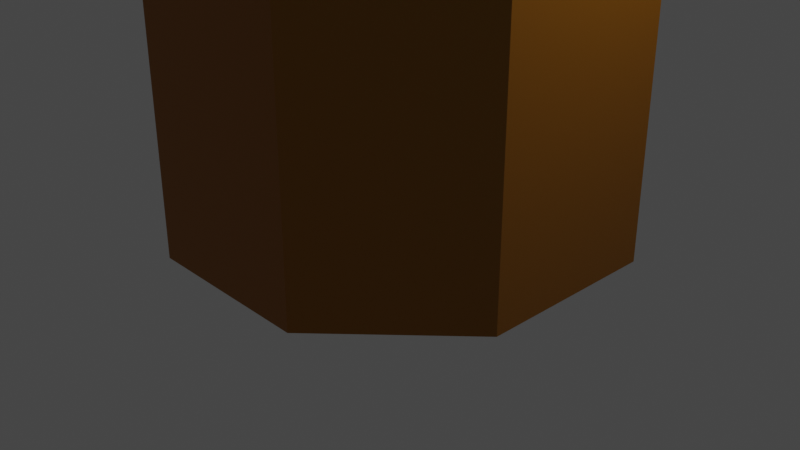 # Source: tree_big_with_platforms.blend  (saved by Blender 3.6.13; exported with 4.5.12 LTS)
import bpy
from mathutils import Matrix  # noqa: F401  (used for matrix-valued properties, if any)

bpy.ops.wm.read_factory_settings(use_empty=True)
scene = bpy.context.scene
scene.name = 'Scene'

# ---- collections
col_collection = bpy.data.collections.new('Collection'); scene.collection.children.link(col_collection)

# ---- materials (node trees are filled in below, after node groups)
mat_material = bpy.data.materials.new('Material')
mat_material.alpha_threshold = 0.0
mat_material.use_transparent_shadow = False
mat_material.diffuse_color = (0.3467, 0.1195, 0.0, 1.0)
mat_material.roughness = 0.5
mat_material.line_color = (0.0, 0.0, 0.0, 1.0)
mat_material_005 = bpy.data.materials.new('Material.005')
mat_material_005.use_transparent_shadow = False
mat_material_005.diffuse_color = (0.7991, 0.2664, 0.0, 1.0)
mat_material_007 = bpy.data.materials.new('Material.007')
mat_material_007.use_transparent_shadow = False
mat_material_007.diffuse_color = (0.7991, 0.2664, 0.0, 1.0)
mat_material_002 = bpy.data.materials.new('Material.002')
mat_material_002.use_transparent_shadow = False
mat_material_002.diffuse_color = (0.7991, 0.2664, 0.0, 1.0)
mat_material_009 = bpy.data.materials.new('Material.009')
mat_material_009.use_transparent_shadow = False
mat_material_009.diffuse_color = (0.7991, 0.2664, 0.0, 1.0)
mat_material_004 = bpy.data.materials.new('Material.004')
mat_material_004.use_transparent_shadow = False
mat_material_004.diffuse_color = (0.7991, 0.2664, 0.0, 1.0)
mat_material_006 = bpy.data.materials.new('Material.006')
mat_material_006.use_transparent_shadow = False
mat_material_006.diffuse_color = (0.7991, 0.2664, 0.0, 1.0)
mat_material_003 = bpy.data.materials.new('Material.003')
mat_material_003.use_transparent_shadow = False
mat_material_003.diffuse_color = (0.7991, 0.2664, 0.0, 1.0)
mat_material_008 = bpy.data.materials.new('Material.008')
mat_material_008.use_transparent_shadow = False
mat_material_008.diffuse_color = (0.7991, 0.2664, 0.0, 1.0)
mat_material_001 = bpy.data.materials.new('Material.001')
mat_material_001.use_transparent_shadow = False
mat_material_001.diffuse_color = (0.01521, 0.6939, 0.01298, 1.0)
mat_material_010 = bpy.data.materials.new('Material.010')
mat_material_010.use_transparent_shadow = False

# ---- material node trees
mat_material.use_nodes = True; mat_material.node_tree.nodes.clear()
_N = mat_material.node_tree.nodes; _L = mat_material.node_tree.links
n0 = _N.new('ShaderNodeOutputMaterial'); n0.name = 'Material Output'; n0.location = (300, 300)
n1 = _N.new('ShaderNodeBsdfPrincipled'); n1.name = 'Principled BSDF'; n1.location = (10, 300)
n1.distribution = 'GGX'
n1.subsurface_method = 'RANDOM_WALK_SKIN'
n1.inputs[0].default_value = (0.3467, 0.1195, 0.0, 1.0)
n1.inputs[3].default_value = 1.45
n1.inputs[27].default_value = (0.0, 0.0, 0.0, 1.0)
n1.inputs[28].default_value = 1.0
_L.new(n1.outputs[0], n0.inputs[0])
n0.is_active_output = True
mat_material_005.use_nodes = True; mat_material_005.node_tree.nodes.clear()
_N = mat_material_005.node_tree.nodes; _L = mat_material_005.node_tree.links
n0 = _N.new('ShaderNodeBsdfPrincipled'); n0.name = 'Principled BSDF'; n0.location = (10, 300)
n0.distribution = 'GGX'
n0.subsurface_method = 'RANDOM_WALK_SKIN'
n0.inputs[0].default_value = (0.3467, 0.1195, 0.0, 1.0)
n0.inputs[3].default_value = 1.45
n0.inputs[27].default_value = (0.0, 0.0, 0.0, 1.0)
n0.inputs[28].default_value = 1.0
n1 = _N.new('ShaderNodeOutputMaterial'); n1.name = 'Material Output'; n1.location = (300, 300)
_L.new(n0.outputs[0], n1.inputs[0])
n1.is_active_output = True
mat_material_007.use_nodes = True; mat_material_007.node_tree.nodes.clear()
_N = mat_material_007.node_tree.nodes; _L = mat_material_007.node_tree.links
n0 = _N.new('ShaderNodeBsdfPrincipled'); n0.name = 'Principled BSDF'; n0.location = (10, 300)
n0.distribution = 'GGX'
n0.subsurface_method = 'RANDOM_WALK_SKIN'
n0.inputs[0].default_value = (0.3467, 0.1195, 0.0, 1.0)
n0.inputs[3].default_value = 1.45
n0.inputs[27].default_value = (0.0, 0.0, 0.0, 1.0)
n0.inputs[28].default_value = 1.0
n1 = _N.new('ShaderNodeOutputMaterial'); n1.name = 'Material Output'; n1.location = (300, 300)
_L.new(n0.outputs[0], n1.inputs[0])
n1.is_active_output = True
mat_material_002.use_nodes = True; mat_material_002.node_tree.nodes.clear()
_N = mat_material_002.node_tree.nodes; _L = mat_material_002.node_tree.links
n0 = _N.new('ShaderNodeBsdfPrincipled'); n0.name = 'Principled BSDF'; n0.location = (10, 300)
n0.distribution = 'GGX'
n0.subsurface_method = 'RANDOM_WALK_SKIN'
n0.inputs[0].default_value = (0.3467, 0.1195, 0.0, 1.0)
n0.inputs[3].default_value = 1.45
n0.inputs[27].default_value = (0.0, 0.0, 0.0, 1.0)
n0.inputs[28].default_value = 1.0
n1 = _N.new('ShaderNodeOutputMaterial'); n1.name = 'Material Output'; n1.location = (300, 300)
_L.new(n0.outputs[0], n1.inputs[0])
n1.is_active_output = True
mat_material_009.use_nodes = True; mat_material_009.node_tree.nodes.clear()
_N = mat_material_009.node_tree.nodes; _L = mat_material_009.node_tree.links
n0 = _N.new('ShaderNodeBsdfPrincipled'); n0.name = 'Principled BSDF'; n0.location = (10, 300)
n0.distribution = 'GGX'
n0.subsurface_method = 'RANDOM_WALK_SKIN'
n0.inputs[0].default_value = (0.3467, 0.1195, 0.0, 1.0)
n0.inputs[3].default_value = 1.45
n0.inputs[27].default_value = (0.0, 0.0, 0.0, 1.0)
n0.inputs[28].default_value = 1.0
n1 = _N.new('ShaderNodeOutputMaterial'); n1.name = 'Material Output'; n1.location = (300, 300)
_L.new(n0.outputs[0], n1.inputs[0])
n1.is_active_output = True
mat_material_004.use_nodes = True; mat_material_004.node_tree.nodes.clear()
_N = mat_material_004.node_tree.nodes; _L = mat_material_004.node_tree.links
n0 = _N.new('ShaderNodeBsdfPrincipled'); n0.name = 'Principled BSDF'; n0.location = (10, 300)
n0.distribution = 'GGX'
n0.subsurface_method = 'RANDOM_WALK_SKIN'
n0.inputs[0].default_value = (0.3467, 0.1195, 0.0, 1.0)
n0.inputs[3].default_value = 1.45
n0.inputs[27].default_value = (0.0, 0.0, 0.0, 1.0)
n0.inputs[28].default_value = 1.0
n1 = _N.new('ShaderNodeOutputMaterial'); n1.name = 'Material Output'; n1.location = (300, 300)
_L.new(n0.outputs[0], n1.inputs[0])
n1.is_active_output = True
mat_material_006.use_nodes = True; mat_material_006.node_tree.nodes.clear()
_N = mat_material_006.node_tree.nodes; _L = mat_material_006.node_tree.links
n0 = _N.new('ShaderNodeBsdfPrincipled'); n0.name = 'Principled BSDF'; n0.location = (10, 300)
n0.distribution = 'GGX'
n0.subsurface_method = 'RANDOM_WALK_SKIN'
n0.inputs[0].default_value = (0.3467, 0.1195, 0.0, 1.0)
n0.inputs[3].default_value = 1.45
n0.inputs[27].default_value = (0.0, 0.0, 0.0, 1.0)
n0.inputs[28].default_value = 1.0
n1 = _N.new('ShaderNodeOutputMaterial'); n1.name = 'Material Output'; n1.location = (300, 300)
_L.new(n0.outputs[0], n1.inputs[0])
n1.is_active_output = True
mat_material_003.use_nodes = True; mat_material_003.node_tree.nodes.clear()
_N = mat_material_003.node_tree.nodes; _L = mat_material_003.node_tree.links
n0 = _N.new('ShaderNodeBsdfPrincipled'); n0.name = 'Principled BSDF'; n0.location = (10, 300)
n0.distribution = 'GGX'
n0.subsurface_method = 'RANDOM_WALK_SKIN'
n0.inputs[0].default_value = (0.3467, 0.1195, 0.0, 1.0)
n0.inputs[3].default_value = 1.45
n0.inputs[27].default_value = (0.0, 0.0, 0.0, 1.0)
n0.inputs[28].default_value = 1.0
n1 = _N.new('ShaderNodeOutputMaterial'); n1.name = 'Material Output'; n1.location = (300, 300)
_L.new(n0.outputs[0], n1.inputs[0])
n1.is_active_output = True
mat_material_008.use_nodes = True; mat_material_008.node_tree.nodes.clear()
_N = mat_material_008.node_tree.nodes; _L = mat_material_008.node_tree.links
n0 = _N.new('ShaderNodeOutputMaterial'); n0.name = 'Material Output'; n0.location = (300, 300)
n1 = _N.new('ShaderNodeBsdfPrincipled'); n1.name = 'Principled BSDF'; n1.location = (10, 300)
n1.distribution = 'GGX'
n1.subsurface_method = 'RANDOM_WALK_SKIN'
n1.inputs[0].default_value = (0.3467, 0.1195, 0.0, 1.0)
n1.inputs[3].default_value = 1.45
n1.inputs[27].default_value = (0.0, 0.0, 0.0, 1.0)
n1.inputs[28].default_value = 1.0
_L.new(n1.outputs[0], n0.inputs[0])
n0.is_active_output = True
mat_material_001.use_nodes = True; mat_material_001.node_tree.nodes.clear()
_N = mat_material_001.node_tree.nodes; _L = mat_material_001.node_tree.links
n0 = _N.new('ShaderNodeBsdfPrincipled'); n0.name = 'Principled BSDF'; n0.location = (10, 300)
n0.distribution = 'GGX'
n0.subsurface_method = 'RANDOM_WALK_SKIN'
n0.inputs[0].default_value = (0.01521, 0.6939, 0.01298, 1.0)
n0.inputs[3].default_value = 1.45
n0.inputs[27].default_value = (0.0, 0.0, 0.0, 1.0)
n0.inputs[28].default_value = 1.0
n1 = _N.new('ShaderNodeOutputMaterial'); n1.name = 'Material Output'; n1.location = (300, 300)
_L.new(n0.outputs[0], n1.inputs[0])
n1.is_active_output = True
mat_material_010.use_nodes = True; mat_material_010.node_tree.nodes.clear()
_N = mat_material_010.node_tree.nodes; _L = mat_material_010.node_tree.links
n0 = _N.new('ShaderNodeBsdfPrincipled'); n0.name = 'Principled BSDF'; n0.location = (10, 300)
n0.distribution = 'GGX'
n0.subsurface_method = 'RANDOM_WALK_SKIN'
n0.inputs[0].default_value = (0.01521, 0.6939, 0.01298, 1.0)
n0.inputs[3].default_value = 1.45
n0.inputs[27].default_value = (0.0, 0.0, 0.0, 1.0)
n0.inputs[28].default_value = 1.0
n1 = _N.new('ShaderNodeOutputMaterial'); n1.name = 'Material Output'; n1.location = (300, 300)
_L.new(n0.outputs[0], n1.inputs[0])
n1.is_active_output = True

# ---- world
world_world = bpy.data.worlds.new('World'); scene.world = world_world
world_world.use_nodes = True; world_world.node_tree.nodes.clear()
_N = world_world.node_tree.nodes; _L = world_world.node_tree.links
n0 = _N.new('ShaderNodeOutputWorld'); n0.name = 'World Output'; n0.location = (300, 300)
n1 = _N.new('ShaderNodeBackground'); n1.name = 'Background'; n1.location = (10, 300)
n1.inputs[0].default_value = (0.05088, 0.05088, 0.05088, 1.0)
_L.new(n1.outputs[0], n0.inputs[0])
n0.is_active_output = True
world_world.color = (0.05088, 0.05088, 0.05088)
world_world.use_sun_shadow = False
world_world.sun_shadow_jitter_overblur = 0.0

# ---- cameras
cam_camera = bpy.data.cameras.new('Camera')
cam_camera.clip_end = 100.0
cam_camera.ortho_scale = 7.314

# ---- lights
light_light = bpy.data.lights.new('Light', 'POINT')
light_light.transmission_factor = 0.0
light_light.energy = 1000.0
light_light.shadow_soft_size = 0.1
light_light.shadow_maximum_resolution = 0.006
light_light.use_absolute_resolution = True

# ---- meshes
me_cube = bpy.data.meshes.new('Cube')
me_cube.from_pydata([(1.79, 3.977, -1.0), (-1.765, 3.995, -1.0), (-1.668, -3.988, -1.0), (1.717, -4.018, -1.0), (1.717, -4.018, 94.95), (-1.668, -3.988, 94.95), (-1.765, 3.995, 94.95), (1.79, 3.977, 94.95), (-3.995, 1.634, -1.0), (-4.042, -1.741, -1.0), (4.034, -1.724, -1.0), (4.015, 1.848, -1.0), (4.015, 1.848, 94.95), (4.034, -1.724, 94.95), (-4.042, -1.741, 94.95), (-3.995, 1.634, 94.95), (0.5, 0.4083, 94.95), (0.5, -0.09172, 94.95), (0.5, -0.5917, 94.95), (0.0, 0.4083, 94.95), (0.0, -0.09172, 94.95), (0.0, -0.5917, 94.95), (-0.5, 0.4083, 94.95), (-0.5, -0.09172, 94.95), (-0.5, -0.5917, 94.95), (-0.5, 0.4083, -1.0), (-0.5, -0.09172, -1.0), (-0.5, -0.5917, -1.0), (0.0, 0.4083, -1.0), (0.0, -0.09172, -1.0), (0.0, -0.5917, -1.0), (0.5, 0.4083, -1.0), (0.5, -0.09172, -1.0), (0.5, -0.5917, -1.0), (-1.668, -3.988, 16.92), (-3.995, 1.634, 16.92), (4.034, -1.724, 16.92), (1.717, -4.018, 16.92), (-1.765, 3.995, 16.92), (-4.042, -1.741, 16.92), (1.79, 3.977, 16.92), (4.015, 1.848, 16.92), (-3.995, 1.634, 14.1), (4.034, -1.724, 14.1), (1.79, 3.977, 14.1), (4.015, 1.848, 14.1), (-1.668, -3.988, 14.1), (1.717, -4.018, 14.1), (-1.765, 3.995, 14.1), (-4.042, -1.741, 14.1)], [], [(42, 48, 1, 8), (33, 10, 3), (43, 47, 3, 10), (46, 49, 9, 2), (38, 6, 7, 40), (2, 9, 27), (46, 2, 3, 47), (3, 2, 27, 33), (28, 31, 32, 29), (29, 32, 33, 30), (25, 28, 29, 26), (26, 29, 30, 27), (8, 1, 25), (42, 8, 9, 49), (19, 22, 23, 20), (20, 23, 24, 21), (16, 19, 20, 17), (17, 20, 21, 18), (9, 8, 25, 27), (36, 41, 12, 13), (31, 25, 1, 0), (12, 7, 16), (13, 12, 16, 17, 18), (4, 13, 18), (4, 18, 21, 24, 5), (23, 22, 15, 14, 24), (24, 14, 5), (15, 22, 6), (16, 7, 6, 22, 19), (31, 11, 10, 33), (31, 0, 11), (45, 11, 0, 44), (12, 41, 40, 7), (15, 35, 39, 14), (5, 34, 37, 4), (48, 38, 40, 44), (5, 14, 39, 34), (13, 4, 37, 36), (15, 6, 38, 35), (1, 48, 44, 0), (10, 11, 45, 43), (41, 45, 44, 40), (35, 42, 49, 39), (34, 46, 47, 37), (34, 39, 49, 46), (36, 37, 47, 43), (35, 38, 48, 42)])
_uv = me_cube.uv_layers.new(name='UVMap')
_uv.uv.foreach_set('vector', [0.2037, 0.5113, 0.2564, 0.4705, 0.1875, 0.5, 0.125, 0.574, 0.3125, 0.699, 0.375, 0.699, 0.3125, 0.75, 0.316, 0.5889, 0.3617, 0.7598, 0.3125, 0.75, 0.375, 0.699, 0.2564, 0.7795, 0.2037, 0.597, 0.125, 0.699, 0.1875, 0.75, 0.2692, 0.465, 0.625, 0.3125, 0.625, 0.4375, 0.3709, 0.4883, 0.1875, 0.75, 0.125, 0.699, 0.1875, 0.699, 0.2564, 0.7795, 0.1875, 0.75, 0.3125, 0.75, 0.3617, 0.7598, 0.3125, 0.75, 0.1875, 0.75, 0.1875, 0.699, 0.3125, 0.699, 0.25, 0.574, 0.3125, 0.574, 0.3125, 0.6365, 0.25, 0.6365, 0.25, 0.6365, 0.3125, 0.6365, 0.3125, 0.699, 0.25, 0.699, 0.1875, 0.574, 0.25, 0.574, 0.25, 0.6365, 0.1875, 0.6365, 0.1875, 0.6365, 0.25, 0.6365, 0.25, 0.699, 0.1875, 0.699, 0.125, 0.574, 0.1875, 0.5, 0.1875, 0.574, 0.2037, 0.5113, 0.125, 0.574, 0.125, 0.699, 0.2037, 0.597, 0.75, 0.574, 0.8125, 0.574, 0.8125, 0.6365, 0.75, 0.6365, 0.75, 0.6365, 0.8125, 0.6365, 0.8125, 0.699, 0.75, 0.699, 0.6875, 0.574, 0.75, 0.574, 0.75, 0.6365, 0.6875, 0.6365, 0.6875, 0.6365, 0.75, 0.6365, 0.75, 0.699, 0.6875, 0.699, 0.125, 0.699, 0.125, 0.574, 0.1875, 0.574, 0.1875, 0.699, 0.305, 0.5684, 0.4217, 0.574, 0.625, 0.574, 0.0, 0.0, 0.3125, 0.574, 0.1875, 0.574, 0.1875, 0.5, 0.3125, 0.5, 0.625, 0.574, 0.625, 0.4375, 0.0, 0.0, 0.0, 0.0, 0.625, 0.574, 0.6875, 0.574, 0.6875, 0.6365, 0.6875, 0.699, 0.625, 0.8125, 0.0, 0.0, 0.6875, 0.699, 0.625, 0.8125, 0.6875, 0.699, 0.75, 0.699, 0.8125, 0.699, 0.625, 0.9375, 0.8125, 0.6365, 0.8125, 0.574, 0.625, 0.176, 0.625, 0.05104, 0.8125, 0.699, 0.8125, 0.699, 0.625, 0.05104, 0.625, 0.9375, 0.625, 0.176, 0.8125, 0.574, 0.625, 0.3125, 0.6875, 0.574, 0.625, 0.4375, 0.625, 0.3125, 0.8125, 0.574, 0.75, 0.574, 0.3125, 0.574, 0.375, 0.574, 0.375, 0.699, 0.3125, 0.699, 0.3125, 0.574, 0.3125, 0.5, 0.375, 0.574, 0.4143, 0.574, 0.375, 0.574, 0.3125, 0.5, 0.3617, 0.4902, 0.625, 0.574, 0.4217, 0.574, 0.3709, 0.4883, 0.625, 0.4375, 0.625, 0.176, 0.2184, 0.4996, 0.2184, 0.5779, 0.625, 0.05104, 0.625, 0.9375, 0.2692, 0.785, 0.3709, 0.7617, 0.625, 0.8125, 0.2564, 0.4705, 0.2692, 0.465, 0.3709, 0.4883, 0.3617, 0.4902, 0.625, 0.9375, 0.625, 0.05104, 0.2184, 0.5779, 0.2692, 0.785, 0.0, 0.0, 0.625, 0.8125, 0.3709, 0.7617, 0.305, 0.5684, 0.625, 0.176, 0.625, 0.3125, 0.2692, 0.465, 0.2184, 0.4996, 0.1875, 0.5, 0.2564, 0.4705, 0.3617, 0.4902, 0.3125, 0.5, 0.375, 0.699, 0.375, 0.574, 0.4143, 0.574, 0.316, 0.5889, 0.4217, 0.574, 0.4143, 0.574, 0.3617, 0.4902, 0.3709, 0.4883, 0.2184, 0.4996, 0.2037, 0.5113, 0.2037, 0.597, 0.2184, 0.5779, 0.2692, 0.785, 0.2564, 0.7795, 0.3617, 0.7598, 0.3709, 0.7617, 0.2692, 0.785, 0.2184, 0.5779, 0.2037, 0.597, 0.2564, 0.7795, 0.305, 0.5684, 0.3709, 0.7617, 0.3617, 0.7598, 0.316, 0.5889, 0.2184, 0.4996, 0.2692, 0.465, 0.2564, 0.4705, 0.2037, 0.5113])
me_cube.materials.append(mat_material)
me_cube.use_mirror_vertex_groups = False
me_cube.update()
me_cube_009 = bpy.data.meshes.new('Cube.009')
me_cube_009.from_pydata([(-0.9349, -1.0, -0.26), (8.99, -1.0, 12.08), (-0.9349, 1.0, -0.26), (8.99, 1.0, 12.08), (-0.9324, -1.0, -2.26), (10.99, -1.0, 12.08), (-0.9324, 1.0, -2.26), (10.99, 1.0, 12.08)], [], [(0, 1, 3, 2), (2, 3, 7, 6), (6, 7, 5, 4), (4, 5, 1, 0), (2, 6, 4, 0), (7, 3, 1, 5)])
_uv = me_cube_009.uv_layers.new(name='UVMap')
_uv.uv.foreach_set('vector', [0.375, 0.0, 0.625, 0.0, 0.625, 0.25, 0.375, 0.25, 0.375, 0.25, 0.625, 0.25, 0.625, 0.5, 0.375, 0.5, 0.375, 0.5, 0.625, 0.5, 0.625, 0.75, 0.375, 0.75, 0.375, 0.75, 0.625, 0.75, 0.625, 1.0, 0.375, 1.0, 0.125, 0.5, 0.375, 0.5, 0.375, 0.75, 0.125, 0.75, 0.625, 0.5, 0.875, 0.5, 0.875, 0.75, 0.625, 0.75])
me_cube_009.materials.append(mat_material_005)
me_cube_009.update()
me_cube_010 = bpy.data.meshes.new('Cube.010')
me_cube_010.from_pydata([(-0.9349, -1.0, -0.26), (8.99, -1.0, 12.08), (-0.9349, 1.0, -0.26), (8.99, 1.0, 12.08), (-0.9324, -1.0, -2.26), (10.99, -1.0, 12.08), (-0.9324, 1.0, -2.26), (10.99, 1.0, 12.08)], [], [(0, 1, 3, 2), (2, 3, 7, 6), (6, 7, 5, 4), (4, 5, 1, 0), (2, 6, 4, 0), (7, 3, 1, 5)])
_uv = me_cube_010.uv_layers.new(name='UVMap')
_uv.uv.foreach_set('vector', [0.375, 0.0, 0.625, 0.0, 0.625, 0.25, 0.375, 0.25, 0.375, 0.25, 0.625, 0.25, 0.625, 0.5, 0.375, 0.5, 0.375, 0.5, 0.625, 0.5, 0.625, 0.75, 0.375, 0.75, 0.375, 0.75, 0.625, 0.75, 0.625, 1.0, 0.375, 1.0, 0.125, 0.5, 0.375, 0.5, 0.375, 0.75, 0.125, 0.75, 0.625, 0.5, 0.875, 0.5, 0.875, 0.75, 0.625, 0.75])
me_cube_010.materials.append(mat_material_007)
me_cube_010.update()
me_cube_011 = bpy.data.meshes.new('Cube.011')
me_cube_011.from_pydata([(-0.9349, -1.0, -0.26), (8.99, -1.0, 12.08), (-0.9349, 1.0, -0.26), (8.99, 1.0, 12.08), (-0.9324, -1.0, -2.26), (10.99, -1.0, 12.08), (-0.9324, 1.0, -2.26), (10.99, 1.0, 12.08)], [], [(0, 1, 3, 2), (2, 3, 7, 6), (6, 7, 5, 4), (4, 5, 1, 0), (2, 6, 4, 0), (7, 3, 1, 5)])
_uv = me_cube_011.uv_layers.new(name='UVMap')
_uv.uv.foreach_set('vector', [0.375, 0.0, 0.625, 0.0, 0.625, 0.25, 0.375, 0.25, 0.375, 0.25, 0.625, 0.25, 0.625, 0.5, 0.375, 0.5, 0.375, 0.5, 0.625, 0.5, 0.625, 0.75, 0.375, 0.75, 0.375, 0.75, 0.625, 0.75, 0.625, 1.0, 0.375, 1.0, 0.125, 0.5, 0.375, 0.5, 0.375, 0.75, 0.125, 0.75, 0.625, 0.5, 0.875, 0.5, 0.875, 0.75, 0.625, 0.75])
me_cube_011.materials.append(mat_material_002)
me_cube_011.update()
me_cube_012 = bpy.data.meshes.new('Cube.012')
me_cube_012.from_pydata([(-0.9349, -1.0, -0.26), (8.99, -1.0, 12.08), (-0.9349, 1.0, -0.26), (8.99, 1.0, 12.08), (-0.9324, -1.0, -2.26), (10.99, -1.0, 12.08), (-0.9324, 1.0, -2.26), (10.99, 1.0, 12.08)], [], [(0, 1, 3, 2), (2, 3, 7, 6), (6, 7, 5, 4), (4, 5, 1, 0), (2, 6, 4, 0), (7, 3, 1, 5)])
_uv = me_cube_012.uv_layers.new(name='UVMap')
_uv.uv.foreach_set('vector', [0.375, 0.0, 0.625, 0.0, 0.625, 0.25, 0.375, 0.25, 0.375, 0.25, 0.625, 0.25, 0.625, 0.5, 0.375, 0.5, 0.375, 0.5, 0.625, 0.5, 0.625, 0.75, 0.375, 0.75, 0.375, 0.75, 0.625, 0.75, 0.625, 1.0, 0.375, 1.0, 0.125, 0.5, 0.375, 0.5, 0.375, 0.75, 0.125, 0.75, 0.625, 0.5, 0.875, 0.5, 0.875, 0.75, 0.625, 0.75])
me_cube_012.materials.append(mat_material_009)
me_cube_012.update()
me_cube_013 = bpy.data.meshes.new('Cube.013')
me_cube_013.from_pydata([(-0.9349, -1.0, -0.26), (8.99, -1.0, 12.08), (-0.9349, 1.0, -0.26), (8.99, 1.0, 12.08), (-0.9324, -1.0, -2.26), (10.99, -1.0, 12.08), (-0.9324, 1.0, -2.26), (10.99, 1.0, 12.08)], [], [(0, 1, 3, 2), (2, 3, 7, 6), (6, 7, 5, 4), (4, 5, 1, 0), (2, 6, 4, 0), (7, 3, 1, 5)])
_uv = me_cube_013.uv_layers.new(name='UVMap')
_uv.uv.foreach_set('vector', [0.375, 0.0, 0.625, 0.0, 0.625, 0.25, 0.375, 0.25, 0.375, 0.25, 0.625, 0.25, 0.625, 0.5, 0.375, 0.5, 0.375, 0.5, 0.625, 0.5, 0.625, 0.75, 0.375, 0.75, 0.375, 0.75, 0.625, 0.75, 0.625, 1.0, 0.375, 1.0, 0.125, 0.5, 0.375, 0.5, 0.375, 0.75, 0.125, 0.75, 0.625, 0.5, 0.875, 0.5, 0.875, 0.75, 0.625, 0.75])
me_cube_013.materials.append(mat_material_004)
me_cube_013.update()
me_cube_014 = bpy.data.meshes.new('Cube.014')
me_cube_014.from_pydata([(-0.9349, -1.0, -0.26), (8.99, -1.0, 12.08), (-0.9349, 1.0, -0.26), (8.99, 1.0, 12.08), (-0.9324, -1.0, -2.26), (10.99, -1.0, 12.08), (-0.9324, 1.0, -2.26), (10.99, 1.0, 12.08)], [], [(0, 1, 3, 2), (2, 3, 7, 6), (6, 7, 5, 4), (4, 5, 1, 0), (2, 6, 4, 0), (7, 3, 1, 5)])
_uv = me_cube_014.uv_layers.new(name='UVMap')
_uv.uv.foreach_set('vector', [0.375, 0.0, 0.625, 0.0, 0.625, 0.25, 0.375, 0.25, 0.375, 0.25, 0.625, 0.25, 0.625, 0.5, 0.375, 0.5, 0.375, 0.5, 0.625, 0.5, 0.625, 0.75, 0.375, 0.75, 0.375, 0.75, 0.625, 0.75, 0.625, 1.0, 0.375, 1.0, 0.125, 0.5, 0.375, 0.5, 0.375, 0.75, 0.125, 0.75, 0.625, 0.5, 0.875, 0.5, 0.875, 0.75, 0.625, 0.75])
me_cube_014.materials.append(mat_material_006)
me_cube_014.update()
me_cube_015 = bpy.data.meshes.new('Cube.015')
me_cube_015.from_pydata([(-0.9349, -1.0, -0.26), (8.99, -1.0, 12.08), (-0.9349, 1.0, -0.26), (8.99, 1.0, 12.08), (-0.9324, -1.0, -2.26), (10.99, -1.0, 12.08), (-0.9324, 1.0, -2.26), (10.99, 1.0, 12.08)], [], [(0, 1, 3, 2), (2, 3, 7, 6), (6, 7, 5, 4), (4, 5, 1, 0), (2, 6, 4, 0), (7, 3, 1, 5)])
_uv = me_cube_015.uv_layers.new(name='UVMap')
_uv.uv.foreach_set('vector', [0.375, 0.0, 0.625, 0.0, 0.625, 0.25, 0.375, 0.25, 0.375, 0.25, 0.625, 0.25, 0.625, 0.5, 0.375, 0.5, 0.375, 0.5, 0.625, 0.5, 0.625, 0.75, 0.375, 0.75, 0.375, 0.75, 0.625, 0.75, 0.625, 1.0, 0.375, 1.0, 0.125, 0.5, 0.375, 0.5, 0.375, 0.75, 0.125, 0.75, 0.625, 0.5, 0.875, 0.5, 0.875, 0.75, 0.625, 0.75])
me_cube_015.materials.append(mat_material_003)
me_cube_015.update()
me_cube_016 = bpy.data.meshes.new('Cube.016')
me_cube_016.from_pydata([(-0.9349, -1.0, -0.26), (8.99, -1.0, 12.08), (-0.9349, 1.0, -0.26), (8.99, 1.0, 12.08), (-0.9324, -1.0, -2.26), (10.99, -1.0, 12.08), (-0.9324, 1.0, -2.26), (10.99, 1.0, 12.08)], [], [(0, 1, 3, 2), (2, 3, 7, 6), (6, 7, 5, 4), (4, 5, 1, 0), (2, 6, 4, 0), (7, 3, 1, 5)])
_uv = me_cube_016.uv_layers.new(name='UVMap')
_uv.uv.foreach_set('vector', [0.375, 0.0, 0.625, 0.0, 0.625, 0.25, 0.375, 0.25, 0.375, 0.25, 0.625, 0.25, 0.625, 0.5, 0.375, 0.5, 0.375, 0.5, 0.625, 0.5, 0.625, 0.75, 0.375, 0.75, 0.375, 0.75, 0.625, 0.75, 0.625, 1.0, 0.375, 1.0, 0.125, 0.5, 0.375, 0.5, 0.375, 0.75, 0.125, 0.75, 0.625, 0.5, 0.875, 0.5, 0.875, 0.75, 0.625, 0.75])
me_cube_016.materials.append(mat_material_008)
me_cube_016.update()
me_icosphere = bpy.data.meshes.new('Icosphere')
me_icosphere.from_pydata([(0.0, 0.0, -1.318), (3.085, -0.7186, -0.5873), (-0.2764, -2.733, -0.4472), (-3.122, -0.4819, -0.5031), (-0.9028, 3.189, -0.6627), (1.908, 1.202, -1.255), (0.7301, -2.34, 1.38), (-0.7236, -2.408, 0.4472), (-2.785, 0.4925, 0.5598), (-1.081, 4.329, 1.83), (2.785, 0.1209, 0.4472), (-1.024, 1.85, 2.542), (-0.1625, -0.5, -1.168), (0.4253, -0.309, -1.168), (0.7335, -3.005, -0.9836), (2.741, 0.1209, -0.8435), (0.4253, 0.309, -1.168), (-0.7535, -0.4619, -1.194), (-1.161, -2.864, -0.5816), (-0.7889, 0.8582, -1.384), (-3.303, 0.4308, -0.696), (0.2629, 2.79, -0.8435), (2.842, -0.1881, 0.0), (3.675, 1.46, 0.1057), (0.4707, -3.196, -0.1401), (2.949, -1.002, -0.1401), (-3.184, -0.7563, 0.01492), (-0.8329, -2.711, -0.03023), (-1.214, 3.148, -0.2154), (-2.939, -0.1184, 0.04515), (1.422, 3.82, 0.1057), (0.0, 2.981, 0.0), (2.562, 0.3273, 1.598), (-0.2798, -1.985, 1.598), (-2.912, -0.0332, 0.6384), (-1.577, 3.9, 1.108), (-0.6694, 1.998, 1.909), (0.1455, 0.2064, 1.923), (-0.4987, 1.85, 2.393), (-0.7486, 0.3642, 2.036), (-1.739, 1.419, 1.433), (-0.8451, 1.643, 1.32)], [], [(0, 13, 12), (1, 13, 15), (0, 12, 17), (0, 17, 19), (0, 19, 16), (1, 15, 22), (2, 14, 24), (3, 18, 26), (4, 20, 28), (5, 21, 30), (1, 22, 25), (2, 24, 27), (3, 26, 29), (4, 28, 31), (5, 30, 23), (6, 32, 37), (7, 33, 39), (8, 34, 40), (9, 35, 41), (10, 36, 38), (38, 41, 11), (38, 36, 41), (36, 9, 41), (41, 40, 11), (41, 35, 40), (35, 8, 40), (40, 39, 11), (40, 34, 39), (34, 7, 39), (39, 37, 11), (39, 33, 37), (33, 6, 37), (37, 38, 11), (37, 32, 38), (32, 10, 38), (23, 36, 10), (23, 30, 36), (30, 9, 36), (31, 35, 9), (31, 28, 35), (28, 8, 35), (29, 34, 8), (29, 26, 34), (26, 7, 34), (27, 33, 7), (27, 24, 33), (24, 6, 33), (25, 32, 6), (25, 22, 32), (22, 10, 32), (30, 31, 9), (30, 21, 31), (21, 4, 31), (28, 29, 8), (28, 20, 29), (20, 3, 29), (26, 27, 7), (26, 18, 27), (18, 2, 27), (24, 25, 6), (24, 14, 25), (14, 1, 25), (22, 23, 10), (22, 15, 23), (15, 5, 23), (16, 21, 5), (16, 19, 21), (19, 4, 21), (19, 20, 4), (19, 17, 20), (17, 3, 20), (17, 18, 3), (17, 12, 18), (12, 2, 18), (15, 16, 5), (15, 13, 16), (13, 0, 16), (12, 14, 2), (12, 13, 14), (13, 1, 14)])
_uv = me_icosphere.uv_layers.new(name='UVMap')
_uv.uv.foreach_set('vector', [0.1818, 0.0, 0.2273, 0.07873, 0.1364, 0.07873, 0.2727, 0.1575, 0.3182, 0.07873, 0.3636, 0.1575, 0.9091, 0.0, 0.9545, 0.07873, 0.8636, 0.07873, 0.7273, 0.0, 0.7727, 0.07873, 0.6818, 0.07873, 0.5455, 0.0, 0.5909, 0.07873, 0.5, 0.07873, 0.2727, 0.1575, 0.3636, 0.1575, 0.3182, 0.2362, 0.09091, 0.1575, 0.1818, 0.1575, 0.1364, 0.2362, 0.8182, 0.1575, 0.9091, 0.1575, 0.8636, 0.2362, 0.6364, 0.1575, 0.7273, 0.1575, 0.6818, 0.2362, 0.4545, 0.1575, 0.5455, 0.1575, 0.5, 0.2362, 0.2727, 0.1575, 0.3182, 0.2362, 0.2273, 0.2362, 0.09091, 0.1575, 0.1364, 0.2362, 0.04546, 0.2362, 0.8182, 0.1575, 0.8636, 0.2362, 0.7727, 0.2362, 0.6364, 0.1575, 0.6818, 0.2362, 0.5909, 0.2362, 0.4545, 0.1575, 0.5, 0.2362, 0.4091, 0.2362, 0.1818, 0.3149, 0.2727, 0.3149, 0.2273, 0.3937, 0.0, 0.3149, 0.09091, 0.3149, 0.04546, 0.3937, 0.7273, 0.3149, 0.8182, 0.3149, 0.7727, 0.3937, 0.5455, 0.3149, 0.6364, 0.3149, 0.5909, 0.3937, 0.3636, 0.3149, 0.4545, 0.3149, 0.4091, 0.3937, 0.4091, 0.3937, 0.5, 0.3937, 0.4545, 0.4724, 0.4091, 0.3937, 0.4545, 0.3149, 0.5, 0.3937, 0.4545, 0.3149, 0.5455, 0.3149, 0.5, 0.3937, 0.5909, 0.3937, 0.6818, 0.3937, 0.6364, 0.4724, 0.5909, 0.3937, 0.6364, 0.3149, 0.6818, 0.3937, 0.6364, 0.3149, 0.7273, 0.3149, 0.6818, 0.3937, 0.7727, 0.3937, 0.8636, 0.3937, 0.8182, 0.4724, 0.7727, 0.3937, 0.8182, 0.3149, 0.8636, 0.3937, 0.8182, 0.3149, 0.9091, 0.3149, 0.8636, 0.3937, 0.04546, 0.3937, 0.1364, 0.3937, 0.09091, 0.4724, 0.04546, 0.3937, 0.09091, 0.3149, 0.1364, 0.3937, 0.09091, 0.3149, 0.1818, 0.3149, 0.1364, 0.3937, 0.2273, 0.3937, 0.3182, 0.3937, 0.2727, 0.4724, 0.2273, 0.3937, 0.2727, 0.3149, 0.3182, 0.3937, 0.2727, 0.3149, 0.3636, 0.3149, 0.3182, 0.3937, 0.4091, 0.2362, 0.4545, 0.3149, 0.3636, 0.3149, 0.4091, 0.2362, 0.5, 0.2362, 0.4545, 0.3149, 0.5, 0.2362, 0.5455, 0.3149, 0.4545, 0.3149, 0.5909, 0.2362, 0.6364, 0.3149, 0.5455, 0.3149, 0.5909, 0.2362, 0.6818, 0.2362, 0.6364, 0.3149, 0.6818, 0.2362, 0.7273, 0.3149, 0.6364, 0.3149, 0.7727, 0.2362, 0.8182, 0.3149, 0.7273, 0.3149, 0.7727, 0.2362, 0.8636, 0.2362, 0.8182, 0.3149, 0.8636, 0.2362, 0.9091, 0.3149, 0.8182, 0.3149, 0.04546, 0.2362, 0.09091, 0.3149, 0.0, 0.3149, 0.04546, 0.2362, 0.1364, 0.2362, 0.09091, 0.3149, 0.1364, 0.2362, 0.1818, 0.3149, 0.09091, 0.3149, 0.2273, 0.2362, 0.2727, 0.3149, 0.1818, 0.3149, 0.2273, 0.2362, 0.3182, 0.2362, 0.2727, 0.3149, 0.3182, 0.2362, 0.3636, 0.3149, 0.2727, 0.3149, 0.5, 0.2362, 0.5909, 0.2362, 0.5455, 0.3149, 0.5, 0.2362, 0.5455, 0.1575, 0.5909, 0.2362, 0.5455, 0.1575, 0.6364, 0.1575, 0.5909, 0.2362, 0.6818, 0.2362, 0.7727, 0.2362, 0.7273, 0.3149, 0.6818, 0.2362, 0.7273, 0.1575, 0.7727, 0.2362, 0.7273, 0.1575, 0.8182, 0.1575, 0.7727, 0.2362, 0.8636, 0.2362, 0.9545, 0.2362, 0.9091, 0.3149, 0.8636, 0.2362, 0.9091, 0.1575, 0.9545, 0.2362, 0.9091, 0.1575, 1.0, 0.1575, 0.9545, 0.2362, 0.1364, 0.2362, 0.2273, 0.2362, 0.1818, 0.3149, 0.1364, 0.2362, 0.1818, 0.1575, 0.2273, 0.2362, 0.1818, 0.1575, 0.2727, 0.1575, 0.2273, 0.2362, 0.3182, 0.2362, 0.4091, 0.2362, 0.3636, 0.3149, 0.3182, 0.2362, 0.3636, 0.1575, 0.4091, 0.2362, 0.3636, 0.1575, 0.4545, 0.1575, 0.4091, 0.2362, 0.5, 0.07873, 0.5455, 0.1575, 0.4545, 0.1575, 0.5, 0.07873, 0.5909, 0.07873, 0.5455, 0.1575, 0.5909, 0.07873, 0.6364, 0.1575, 0.5455, 0.1575, 0.6818, 0.07873, 0.7273, 0.1575, 0.6364, 0.1575, 0.6818, 0.07873, 0.7727, 0.07873, 0.7273, 0.1575, 0.7727, 0.07873, 0.8182, 0.1575, 0.7273, 0.1575, 0.8636, 0.07873, 0.9091, 0.1575, 0.8182, 0.1575, 0.8636, 0.07873, 0.9545, 0.07873, 0.9091, 0.1575, 0.9545, 0.07873, 1.0, 0.1575, 0.9091, 0.1575, 0.3636, 0.1575, 0.4091, 0.07873, 0.4545, 0.1575, 0.3636, 0.1575, 0.3182, 0.07873, 0.4091, 0.07873, 0.3182, 0.07873, 0.3636, 0.0, 0.4091, 0.07873, 0.1364, 0.07873, 0.1818, 0.1575, 0.09091, 0.1575, 0.1364, 0.07873, 0.2273, 0.07873, 0.1818, 0.1575, 0.2273, 0.07873, 0.2727, 0.1575, 0.1818, 0.1575])
me_icosphere.materials.append(mat_material_001)
me_icosphere.update()
me_cube_001 = bpy.data.meshes.new('Cube.001')
me_cube_001.from_pydata([(-0.5854, -0.5821, -1.176), (-0.5854, -0.5821, 0.4535), (-0.5759, 0.6114, -0.7172), (-0.5854, 0.5853, 0.6148), (0.582, -0.5821, -0.83), (0.8279, -1.05, 0.4581), (0.7884, 0.5127, -1.013), (0.582, 0.5853, 0.5069), (0.4965, 0.7062, -1.013), (-0.001734, 0.7788, -0.83), (-0.2841, 0.8049, -0.7172), (-0.2936, 0.7788, 0.5102), (-0.001734, 0.7788, 0.5102), (0.2901, 0.7788, 0.5837), (-0.2519, -0.7701, -1.232), (0.03996, -0.7701, -0.8923), (0.3318, -0.7701, -1.004), (0.2901, -0.757, 0.5837), (-0.001734, -0.757, 0.5837), (-0.2936, -0.757, 0.5837), (-0.7924, 0.4187, -0.9098), (-0.7924, 0.1268, -0.9098), (-0.7924, -0.165, -0.9098), (-0.8141, -0.2903, 0.5837), (-0.8141, 0.001591, 0.5837), (-0.8141, 0.2934, 0.5837), (0.806, -0.2356, -1.202), (0.7904, 0.001591, -0.83), (0.9968, 0.2209, -1.013), (0.7904, 0.2934, 0.4492), (0.7904, 0.001591, 0.4492), (0.7904, -0.2903, 0.5837), (0.2901, 0.2934, 0.6562), (0.2901, 0.001591, 0.6562), (0.2901, -0.2903, 0.6605), (-0.001734, 0.2934, 0.6603), (-0.001734, 0.001591, 0.6779), (-0.001734, -0.2903, 0.6605), (-0.2936, 0.2934, 0.6603), (-0.2936, 0.001591, 0.6605), (-0.2936, -0.2903, 0.5837), (-0.4096, 0.4892, -0.9624), (-0.3879, 0.3226, -1.042), (-0.3679, -0.1075, -1.019), (-0.008242, 0.4522, -1.168), (-0.008242, 0.1603, -1.168), (-0.008242, -0.1315, -1.168), (0.2901, 0.2934, -1.31), (0.2836, 0.1603, -1.321), (0.2836, -0.1315, -1.168), (-1.0, -1.631, -0.3333), (-1.0, -1.0, 0.3333), (-1.0, 1.0, 0.3333), (-1.0, 1.0, -0.3333), (1.0, 1.0, 0.3333), (0.6913, 1.0, -0.3333), (1.197, -1.328, 0.1738), (1.197, -1.958, -0.4929), (0.5, -1.3, 0.3333), (0.5, -1.93, -0.3333), (0.03292, -1.579, 0.2349), (0.03292, -2.21, -0.4318), (-0.5, -1.3, 0.3333), (-0.5, -1.93, -0.3333), (-0.5, 1.846, -0.3698), (0.0, 1.332, 0.3333), (0.0, 1.606, -0.3698), (0.5, 1.332, 0.3333), (0.5, 1.606, -0.3698), (1.139, 0.5, 0.2178), (1.357, 0.5, -0.3333), (1.357, 0.0, 0.3333), (1.357, 0.0, -0.3333), (1.368, -0.554, 0.08049), (1.651, -0.554, -0.5862), (-1.392, -0.5, 0.3333), (-1.392, -0.5, -0.3333), (-1.392, 0.0, 0.3333), (-1.392, 0.0, -0.3333), (-1.392, 0.5, 0.3333), (-1.392, 0.5, -0.3333), (-1.05, -1.05, -2.393e-08), (-1.05, 1.05, -2.393e-08), (0.7418, 1.394, -2.393e-08), (1.248, -1.825, -0.1596), (0.5254, -1.812, -2.393e-08), (0.03324, -2.091, -0.09845), (-0.5248, -1.812, -2.393e-08), (-0.5248, 1.983, -2.393e-08), (0.08355, 1.887, 0.02199), (0.5254, 1.743, -2.393e-08), (1.426, 0.5248, -2.393e-08), (1.426, -0.0002996, -2.393e-08), (1.825, -0.5794, -0.2528), (-1.461, -0.5254, -2.393e-08), (-1.461, -0.0002996, -2.393e-08), (-1.461, 0.5248, -2.393e-08), (-0.5, 1.332, 0.4501), (-0.7883, 0.806, -0.5467), (0.7397, 0.7568, -0.6943), (0.8902, -1.271, -0.683), (0.4161, -1.351, -0.6901), (0.03643, -1.491, -0.6834), (-0.3762, -1.351, -0.8038), (-0.3922, 1.327, -0.565), (-0.0008654, 1.193, -0.6213), (0.4983, 1.157, -0.7126), (1.177, 0.3607, -0.6943), (1.074, 0.0007939, -0.603), (1.229, -0.3951, -0.9152), (-1.093, -0.3328, -0.6429), (-1.093, 0.06331, -0.6429), (-1.093, 0.4594, -0.6429), (-0.7931, -1.107, -0.7756)], [], [(79, 25, 3, 52), (67, 13, 7, 54), (73, 31, 5, 56), (62, 19, 1, 51), (49, 26, 4, 16), (40, 23, 1, 19), (31, 34, 17, 5), (34, 37, 18, 17), (37, 40, 19, 18), (22, 43, 14, 0), (43, 46, 15, 14), (46, 49, 16, 15), (56, 5, 17, 58), (58, 17, 18, 60), (60, 18, 19, 62), (52, 3, 11, 97), (97, 11, 12, 65), (65, 12, 13, 67), (9, 8, 47, 44), (44, 47, 48, 45), (45, 48, 49, 46), (10, 9, 44, 41), (41, 44, 45, 42), (42, 45, 46, 43), (2, 10, 41, 20), (20, 41, 42, 21), (21, 42, 43, 22), (12, 11, 38, 35), (35, 38, 39, 36), (36, 39, 40, 37), (13, 12, 35, 32), (32, 35, 36, 33), (33, 36, 37, 34), (7, 13, 32, 29), (29, 32, 33, 30), (30, 33, 34, 31), (11, 3, 25, 38), (38, 25, 24, 39), (39, 24, 23, 40), (8, 6, 28, 47), (47, 28, 27, 48), (48, 27, 26, 49), (54, 7, 29, 69), (69, 29, 30, 71), (71, 30, 31, 73), (51, 1, 23, 75), (75, 23, 24, 77), (77, 24, 25, 79), (111, 78, 80, 112), (95, 77, 79, 96), (110, 76, 78, 111), (94, 75, 77, 95), (113, 50, 76, 110), (81, 51, 75, 94), (108, 72, 74, 109), (92, 71, 73, 93), (107, 70, 72, 108), (91, 69, 71, 92), (99, 55, 70, 107), (83, 54, 69, 91), (105, 66, 68, 106), (89, 65, 67, 90), (104, 64, 66, 105), (88, 97, 65, 89), (98, 53, 64, 104), (82, 52, 97, 88), (102, 61, 63, 103), (86, 60, 62, 87), (101, 59, 61, 102), (85, 58, 60, 86), (100, 57, 59, 101), (84, 56, 58, 85), (103, 63, 50, 113), (87, 62, 51, 81), (109, 74, 57, 100), (93, 73, 56, 84), (106, 68, 55, 99), (90, 67, 54, 83), (112, 80, 53, 98), (96, 79, 52, 82), (80, 96, 82, 53), (68, 90, 83, 55), (74, 93, 84, 57), (63, 87, 81, 50), (57, 84, 85, 59), (59, 85, 86, 61), (61, 86, 87, 63), (53, 82, 88, 64), (64, 88, 89, 66), (66, 89, 90, 68), (55, 83, 91, 70), (70, 91, 92, 72), (72, 92, 93, 74), (50, 81, 94, 76), (76, 94, 95, 78), (78, 95, 96, 80), (20, 112, 98, 2), (8, 106, 99, 6), (26, 109, 100, 4), (14, 103, 113, 0), (4, 100, 101, 16), (16, 101, 102, 15), (15, 102, 103, 14), (2, 98, 104, 10), (10, 104, 105, 9), (9, 105, 106, 8), (6, 99, 107, 28), (28, 107, 108, 27), (27, 108, 109, 26), (0, 113, 110, 22), (22, 110, 111, 21), (21, 111, 112, 20)])
_uv = me_cube_001.uv_layers.new(name='UVMap')
_uv.uv.foreach_set('vector', [0.5417, 0.1875, 0.625, 0.1875, 0.625, 0.25, 0.5417, 0.25, 0.5417, 0.4375, 0.625, 0.4375, 0.625, 0.5, 0.5417, 0.5, 0.5417, 0.6875, 0.625, 0.6875, 0.625, 0.75, 0.5417, 0.75, 0.5417, 0.9375, 0.625, 0.9375, 0.625, 1.0, 0.5417, 1.0, 0.3125, 0.6875, 0.375, 0.6875, 0.375, 0.75, 0.3125, 0.75, 0.8125, 0.6875, 0.875, 0.6875, 0.875, 0.75, 0.8125, 0.75, 0.625, 0.6875, 0.6875, 0.6875, 0.6875, 0.75, 0.625, 0.75, 0.6875, 0.6875, 0.75, 0.6875, 0.75, 0.75, 0.6875, 0.75, 0.75, 0.6875, 0.8125, 0.6875, 0.8125, 0.75, 0.75, 0.75, 0.125, 0.6875, 0.1875, 0.6875, 0.1875, 0.75, 0.125, 0.75, 0.1875, 0.6875, 0.25, 0.6875, 0.25, 0.75, 0.1875, 0.75, 0.25, 0.6875, 0.3125, 0.6875, 0.3125, 0.75, 0.25, 0.75, 0.5417, 0.75, 0.625, 0.75, 0.625, 0.8125, 0.5417, 0.8125, 0.5417, 0.8125, 0.625, 0.8125, 0.625, 0.875, 0.5417, 0.875, 0.5417, 0.875, 0.625, 0.875, 0.625, 0.9375, 0.5417, 0.9375, 0.5417, 0.25, 0.625, 0.25, 0.625, 0.3125, 0.5417, 0.3125, 0.5417, 0.3125, 0.625, 0.3125, 0.625, 0.375, 0.5417, 0.375, 0.5417, 0.375, 0.625, 0.375, 0.625, 0.4375, 0.5417, 0.4375, 0.25, 0.5, 0.3125, 0.5, 0.3125, 0.5625, 0.25, 0.5625, 0.25, 0.5625, 0.3125, 0.5625, 0.3125, 0.625, 0.25, 0.625, 0.25, 0.625, 0.3125, 0.625, 0.3125, 0.6875, 0.25, 0.6875, 0.1875, 0.5, 0.25, 0.5, 0.25, 0.5625, 0.1875, 0.5625, 0.1875, 0.5625, 0.25, 0.5625, 0.25, 0.625, 0.1875, 0.625, 0.1875, 0.625, 0.25, 0.625, 0.25, 0.6875, 0.1875, 0.6875, 0.125, 0.5, 0.1875, 0.5, 0.1875, 0.5625, 0.125, 0.5625, 0.125, 0.5625, 0.1875, 0.5625, 0.1875, 0.625, 0.125, 0.625, 0.125, 0.625, 0.1875, 0.625, 0.1875, 0.6875, 0.125, 0.6875, 0.75, 0.5, 0.8125, 0.5, 0.8125, 0.5625, 0.75, 0.5625, 0.75, 0.5625, 0.8125, 0.5625, 0.8125, 0.625, 0.75, 0.625, 0.75, 0.625, 0.8125, 0.625, 0.8125, 0.6875, 0.75, 0.6875, 0.6875, 0.5, 0.75, 0.5, 0.75, 0.5625, 0.6875, 0.5625, 0.6875, 0.5625, 0.75, 0.5625, 0.75, 0.625, 0.6875, 0.625, 0.6875, 0.625, 0.75, 0.625, 0.75, 0.6875, 0.6875, 0.6875, 0.625, 0.5, 0.6875, 0.5, 0.6875, 0.5625, 0.625, 0.5625, 0.625, 0.5625, 0.6875, 0.5625, 0.6875, 0.625, 0.625, 0.625, 0.625, 0.625, 0.6875, 0.625, 0.6875, 0.6875, 0.625, 0.6875, 0.8125, 0.5, 0.875, 0.5, 0.875, 0.5625, 0.8125, 0.5625, 0.8125, 0.5625, 0.875, 0.5625, 0.875, 0.625, 0.8125, 0.625, 0.8125, 0.625, 0.875, 0.625, 0.875, 0.6875, 0.8125, 0.6875, 0.3125, 0.5, 0.375, 0.5, 0.375, 0.5625, 0.3125, 0.5625, 0.3125, 0.5625, 0.375, 0.5625, 0.375, 0.625, 0.3125, 0.625, 0.3125, 0.625, 0.375, 0.625, 0.375, 0.6875, 0.3125, 0.6875, 0.5417, 0.5, 0.625, 0.5, 0.625, 0.5625, 0.5417, 0.5625, 0.5417, 0.5625, 0.625, 0.5625, 0.625, 0.625, 0.5417, 0.625, 0.5417, 0.625, 0.625, 0.625, 0.625, 0.6875, 0.5417, 0.6875, 0.5417, 0.0, 0.625, 0.0, 0.625, 0.0625, 0.5417, 0.0625, 0.5417, 0.0625, 0.625, 0.0625, 0.625, 0.125, 0.5417, 0.125, 0.5417, 0.125, 0.625, 0.125, 0.625, 0.1875, 0.5417, 0.1875, 0.4167, 0.125, 0.4583, 0.125, 0.4583, 0.1875, 0.4167, 0.1875, 0.5, 0.125, 0.5417, 0.125, 0.5417, 0.1875, 0.5, 0.1875, 0.4167, 0.0625, 0.4583, 0.0625, 0.4583, 0.125, 0.4167, 0.125, 0.5, 0.0625, 0.5417, 0.0625, 0.5417, 0.125, 0.5, 0.125, 0.4167, 0.0, 0.4583, 0.0, 0.4583, 0.0625, 0.4167, 0.0625, 0.5, 0.0, 0.5417, 0.0, 0.5417, 0.0625, 0.5, 0.0625, 0.4167, 0.625, 0.4583, 0.625, 0.4583, 0.6875, 0.4167, 0.6875, 0.5, 0.625, 0.5417, 0.625, 0.5417, 0.6875, 0.5, 0.6875, 0.4167, 0.5625, 0.4583, 0.5625, 0.4583, 0.625, 0.4167, 0.625, 0.5, 0.5625, 0.5417, 0.5625, 0.5417, 0.625, 0.5, 0.625, 0.4167, 0.5, 0.4583, 0.5, 0.4583, 0.5625, 0.4167, 0.5625, 0.5, 0.5, 0.5417, 0.5, 0.5417, 0.5625, 0.5, 0.5625, 0.4167, 0.375, 0.4583, 0.375, 0.4583, 0.4375, 0.4167, 0.4375, 0.5, 0.375, 0.5417, 0.375, 0.5417, 0.4375, 0.5, 0.4375, 0.4167, 0.3125, 0.4583, 0.3125, 0.4583, 0.375, 0.4167, 0.375, 0.5, 0.3125, 0.5417, 0.3125, 0.5417, 0.375, 0.5, 0.375, 0.4167, 0.25, 0.4583, 0.25, 0.4583, 0.3125, 0.4167, 0.3125, 0.5, 0.25, 0.5417, 0.25, 0.5417, 0.3125, 0.5, 0.3125, 0.4167, 0.875, 0.4583, 0.875, 0.4583, 0.9375, 0.4167, 0.9375, 0.5, 0.875, 0.5417, 0.875, 0.5417, 0.9375, 0.5, 0.9375, 0.4167, 0.8125, 0.4583, 0.8125, 0.4583, 0.875, 0.4167, 0.875, 0.5, 0.8125, 0.5417, 0.8125, 0.5417, 0.875, 0.5, 0.875, 0.4167, 0.75, 0.4583, 0.75, 0.4583, 0.8125, 0.4167, 0.8125, 0.5, 0.75, 0.5417, 0.75, 0.5417, 0.8125, 0.5, 0.8125, 0.4167, 0.9375, 0.4583, 0.9375, 0.4583, 1.0, 0.4167, 1.0, 0.5, 0.9375, 0.5417, 0.9375, 0.5417, 1.0, 0.5, 1.0, 0.4167, 0.6875, 0.4583, 0.6875, 0.4583, 0.75, 0.4167, 0.75, 0.5, 0.6875, 0.5417, 0.6875, 0.5417, 0.75, 0.5, 0.75, 0.4167, 0.4375, 0.4583, 0.4375, 0.4583, 0.5, 0.4167, 0.5, 0.5, 0.4375, 0.5417, 0.4375, 0.5417, 0.5, 0.5, 0.5, 0.4167, 0.1875, 0.4583, 0.1875, 0.4583, 0.25, 0.4167, 0.25, 0.5, 0.1875, 0.5417, 0.1875, 0.5417, 0.25, 0.5, 0.25, 0.4583, 0.1875, 0.5, 0.1875, 0.5, 0.25, 0.4583, 0.25, 0.4583, 0.4375, 0.5, 0.4375, 0.5, 0.5, 0.4583, 0.5, 0.4583, 0.6875, 0.5, 0.6875, 0.5, 0.75, 0.4583, 0.75, 0.4583, 0.9375, 0.5, 0.9375, 0.5, 1.0, 0.4583, 1.0, 0.4583, 0.75, 0.5, 0.75, 0.5, 0.8125, 0.4583, 0.8125, 0.4583, 0.8125, 0.5, 0.8125, 0.5, 0.875, 0.4583, 0.875, 0.4583, 0.875, 0.5, 0.875, 0.5, 0.9375, 0.4583, 0.9375, 0.4583, 0.25, 0.5, 0.25, 0.5, 0.3125, 0.4583, 0.3125, 0.4583, 0.3125, 0.5, 0.3125, 0.5, 0.375, 0.4583, 0.375, 0.4583, 0.375, 0.5, 0.375, 0.5, 0.4375, 0.4583, 0.4375, 0.4583, 0.5, 0.5, 0.5, 0.5, 0.5625, 0.4583, 0.5625, 0.4583, 0.5625, 0.5, 0.5625, 0.5, 0.625, 0.4583, 0.625, 0.4583, 0.625, 0.5, 0.625, 0.5, 0.6875, 0.4583, 0.6875, 0.4583, 0.0, 0.5, 0.0, 0.5, 0.0625, 0.4583, 0.0625, 0.4583, 0.0625, 0.5, 0.0625, 0.5, 0.125, 0.4583, 0.125, 0.4583, 0.125, 0.5, 0.125, 0.5, 0.1875, 0.4583, 0.1875, 0.375, 0.1875, 0.4167, 0.1875, 0.4167, 0.25, 0.375, 0.25, 0.375, 0.4375, 0.4167, 0.4375, 0.4167, 0.5, 0.375, 0.5, 0.375, 0.6875, 0.4167, 0.6875, 0.4167, 0.75, 0.375, 0.75, 0.375, 0.9375, 0.4167, 0.9375, 0.4167, 1.0, 0.375, 1.0, 0.375, 0.75, 0.4167, 0.75, 0.4167, 0.8125, 0.375, 0.8125, 0.375, 0.8125, 0.4167, 0.8125, 0.4167, 0.875, 0.375, 0.875, 0.375, 0.875, 0.4167, 0.875, 0.4167, 0.9375, 0.375, 0.9375, 0.375, 0.25, 0.4167, 0.25, 0.4167, 0.3125, 0.375, 0.3125, 0.375, 0.3125, 0.4167, 0.3125, 0.4167, 0.375, 0.375, 0.375, 0.375, 0.375, 0.4167, 0.375, 0.4167, 0.4375, 0.375, 0.4375, 0.375, 0.5, 0.4167, 0.5, 0.4167, 0.5625, 0.375, 0.5625, 0.375, 0.5625, 0.4167, 0.5625, 0.4167, 0.625, 0.375, 0.625, 0.375, 0.625, 0.4167, 0.625, 0.4167, 0.6875, 0.375, 0.6875, 0.375, 0.0, 0.4167, 0.0, 0.4167, 0.0625, 0.375, 0.0625, 0.375, 0.0625, 0.4167, 0.0625, 0.4167, 0.125, 0.375, 0.125, 0.375, 0.125, 0.4167, 0.125, 0.4167, 0.1875, 0.375, 0.1875])
me_cube_001.materials.append(mat_material_010)
me_cube_001.update()
me_cube_002 = bpy.data.meshes.new('Cube.002')
me_cube_002.from_pydata([(4.034, -1.724, 16.92), (4.015, 1.848, 16.92), (4.034, -1.724, 14.1), (4.015, 1.848, 14.1), (12.06, -1.666, 16.92), (12.04, 1.906, 16.92), (12.06, -1.666, 14.1), (12.04, 1.906, 14.1)], [], [(3, 1, 5, 7), (6, 7, 5, 4), (0, 2, 6, 4), (1, 0, 4, 5), (2, 3, 7, 6)])
_uv = me_cube_002.uv_layers.new(name='UVMap')
_uv.uv.foreach_set('vector', [0.4143, 0.574, 0.4217, 0.574, 0.4217, 0.574, 0.4143, 0.574, 0.316, 0.5889, 0.4143, 0.574, 0.4217, 0.574, 0.305, 0.5684, 0.305, 0.5684, 0.316, 0.5889, 0.316, 0.5889, 0.305, 0.5684, 0.4217, 0.574, 0.305, 0.5684, 0.305, 0.5684, 0.4217, 0.574, 0.316, 0.5889, 0.4143, 0.574, 0.4143, 0.574, 0.316, 0.5889])
me_cube_002.materials.append(mat_material)
me_cube_002.use_mirror_vertex_groups = False
me_cube_002.update()
me_cube_003 = bpy.data.meshes.new('Cube.003')
me_cube_003.from_pydata([(-0.5854, -0.5821, -0.9295), (-0.5854, -0.5821, 0.4535), (-0.5759, 0.6114, -0.4709), (-0.5854, 0.5853, 0.6148), (0.582, -0.5821, -0.5837), (0.8279, -1.05, 0.4581), (0.7884, 0.5127, -0.7665), (0.582, 0.5853, 0.5069), (0.4965, 0.7062, -0.7665), (-0.001734, 0.7788, -0.5837), (-0.2841, 0.8049, -0.4709), (-0.2936, 0.7788, 0.5102), (-0.001734, 0.7788, 0.5102), (0.2901, 0.7788, 0.5837), (-0.2519, -0.7701, -0.986), (0.03996, -0.7701, -0.646), (0.3318, -0.7701, -0.7581), (0.2901, -0.757, 0.5837), (-0.001734, -0.757, 0.5837), (-0.2936, -0.757, 0.5837), (-0.7924, 0.4187, -0.6634), (-0.7924, 0.1268, -0.6634), (-0.7924, -0.165, -0.6634), (-0.8141, -0.2903, 0.5837), (-0.8141, 0.001591, 0.5837), (-0.8141, 0.2934, 0.5837), (0.806, -0.2356, -0.9553), (0.7904, 0.001591, -0.5837), (0.9968, 0.2209, -0.7665), (0.7904, 0.2934, 0.4492), (0.7904, 0.001591, 0.4492), (0.7904, -0.2903, 0.5837), (0.2901, 0.2934, 0.6562), (0.2901, 0.001591, 0.6562), (0.2901, -0.2903, 0.6605), (-0.001734, 0.2934, 0.6603), (-0.001734, 0.001591, 0.6779), (-0.001734, -0.2903, 0.6605), (-0.2936, 0.2934, 0.6603), (-0.2936, 0.001591, 0.6605), (-0.2936, -0.2903, 0.5837), (-0.4096, 0.4892, -0.7161), (-0.3879, 0.3226, -0.7958), (-0.3679, -0.1075, -0.7726), (-0.008242, 0.4522, -0.9216), (-0.008242, 0.1603, -0.9216), (-0.008242, -0.1315, -0.9216), (0.2901, 0.2934, -1.063), (0.2836, 0.1603, -1.075), (0.2836, -0.1315, -0.9216), (-1.0, -1.0, -0.3333), (-1.0, -1.0, 0.3333), (-1.0, 1.0, 0.3333), (-1.0, 1.0, -0.3333), (1.0, 1.0, 0.3333), (0.6913, 1.0, -0.3333), (1.197, -1.328, 0.1738), (1.197, -1.328, -0.4929), (0.5, -1.3, 0.3333), (0.5, -1.3, -0.3333), (0.03292, -1.579, 0.2349), (0.03292, -1.579, -0.4318), (-0.5, -1.3, 0.3333), (-0.5, -1.3, -0.3333), (-0.5, 1.572, -0.3333), (0.0, 1.332, 0.3333), (0.0, 1.332, -0.3333), (0.5, 1.332, 0.3333), (0.5, 1.332, -0.3333), (1.357, 0.5, 0.3333), (1.357, 0.5, -0.3333), (1.357, 0.0, 0.3333), (1.357, 0.0, -0.3333), (1.368, -0.554, 0.08049), (1.651, -0.554, -0.5862), (-1.392, -0.5, 0.3333), (-1.392, -0.5, -0.3333), (-1.392, 0.0, 0.3333), (-1.392, 0.0, -0.3333), (-1.392, 0.5, 0.3333), (-1.392, 0.5, -0.3333), (-1.05, -1.05, -2.393e-08), (-1.05, 1.05, -2.393e-08), (0.7418, 1.05, -2.393e-08), (1.248, -1.378, -0.1596), (0.5254, -1.365, -2.393e-08), (0.03324, -1.644, -0.09845), (-0.5248, -1.365, -2.393e-08), (-0.5248, 1.638, -2.393e-08), (0.08355, 1.542, 0.02199), (0.5254, 1.398, -2.393e-08), (1.426, 0.5248, -2.393e-08), (1.426, -0.0002996, -2.393e-08), (1.719, -0.5794, -0.2528), (-1.461, -0.5254, -2.393e-08), (-1.461, -0.0002996, -2.393e-08), (-1.461, 0.5248, -2.393e-08), (-0.5, 1.332, 0.4501)], [], [(79, 25, 3, 52), (67, 13, 7, 54), (73, 31, 5, 56), (62, 19, 1, 51), (49, 26, 4, 16), (40, 23, 1, 19), (31, 34, 17, 5), (34, 37, 18, 17), (37, 40, 19, 18), (22, 43, 14, 0), (43, 46, 15, 14), (46, 49, 16, 15), (56, 5, 17, 58), (58, 17, 18, 60), (60, 18, 19, 62), (52, 3, 11, 97), (97, 11, 12, 65), (65, 12, 13, 67), (9, 8, 47, 44), (44, 47, 48, 45), (45, 48, 49, 46), (10, 9, 44, 41), (41, 44, 45, 42), (42, 45, 46, 43), (2, 10, 41, 20), (20, 41, 42, 21), (21, 42, 43, 22), (12, 11, 38, 35), (35, 38, 39, 36), (36, 39, 40, 37), (13, 12, 35, 32), (32, 35, 36, 33), (33, 36, 37, 34), (7, 13, 32, 29), (29, 32, 33, 30), (30, 33, 34, 31), (11, 3, 25, 38), (38, 25, 24, 39), (39, 24, 23, 40), (8, 6, 28, 47), (47, 28, 27, 48), (48, 27, 26, 49), (54, 7, 29, 69), (69, 29, 30, 71), (71, 30, 31, 73), (51, 1, 23, 75), (75, 23, 24, 77), (77, 24, 25, 79), (21, 78, 80, 20), (95, 77, 79, 96), (22, 76, 78, 21), (94, 75, 77, 95), (0, 50, 76, 22), (81, 51, 75, 94), (27, 72, 74, 26), (92, 71, 73, 93), (28, 70, 72, 27), (91, 69, 71, 92), (6, 55, 70, 28), (83, 54, 69, 91), (9, 66, 68, 8), (89, 65, 67, 90), (10, 64, 66, 9), (88, 97, 65, 89), (2, 53, 64, 10), (82, 52, 97, 88), (15, 61, 63, 14), (86, 60, 62, 87), (16, 59, 61, 15), (85, 58, 60, 86), (4, 57, 59, 16), (84, 56, 58, 85), (14, 63, 50, 0), (87, 62, 51, 81), (26, 74, 57, 4), (93, 73, 56, 84), (8, 68, 55, 6), (90, 67, 54, 83), (20, 80, 53, 2), (96, 79, 52, 82), (80, 96, 82, 53), (68, 90, 83, 55), (74, 93, 84, 57), (63, 87, 81, 50), (57, 84, 85, 59), (59, 85, 86, 61), (61, 86, 87, 63), (53, 82, 88, 64), (64, 88, 89, 66), (66, 89, 90, 68), (55, 83, 91, 70), (70, 91, 92, 72), (72, 92, 93, 74), (50, 81, 94, 76), (76, 94, 95, 78), (78, 95, 96, 80)])
_uv = me_cube_003.uv_layers.new(name='UVMap')
_uv.uv.foreach_set('vector', [0.5417, 0.1875, 0.625, 0.1875, 0.625, 0.25, 0.5417, 0.25, 0.5417, 0.4375, 0.625, 0.4375, 0.625, 0.5, 0.5417, 0.5, 0.5417, 0.6875, 0.625, 0.6875, 0.625, 0.75, 0.5417, 0.75, 0.5417, 0.9375, 0.625, 0.9375, 0.625, 1.0, 0.5417, 1.0, 0.3125, 0.6875, 0.375, 0.6875, 0.375, 0.75, 0.3125, 0.75, 0.8125, 0.6875, 0.875, 0.6875, 0.875, 0.75, 0.8125, 0.75, 0.625, 0.6875, 0.6875, 0.6875, 0.6875, 0.75, 0.625, 0.75, 0.6875, 0.6875, 0.75, 0.6875, 0.75, 0.75, 0.6875, 0.75, 0.75, 0.6875, 0.8125, 0.6875, 0.8125, 0.75, 0.75, 0.75, 0.125, 0.6875, 0.1875, 0.6875, 0.1875, 0.75, 0.125, 0.75, 0.1875, 0.6875, 0.25, 0.6875, 0.25, 0.75, 0.1875, 0.75, 0.25, 0.6875, 0.3125, 0.6875, 0.3125, 0.75, 0.25, 0.75, 0.5417, 0.75, 0.625, 0.75, 0.625, 0.8125, 0.5417, 0.8125, 0.5417, 0.8125, 0.625, 0.8125, 0.625, 0.875, 0.5417, 0.875, 0.5417, 0.875, 0.625, 0.875, 0.625, 0.9375, 0.5417, 0.9375, 0.5417, 0.25, 0.625, 0.25, 0.625, 0.3125, 0.5417, 0.3125, 0.5417, 0.3125, 0.625, 0.3125, 0.625, 0.375, 0.5417, 0.375, 0.5417, 0.375, 0.625, 0.375, 0.625, 0.4375, 0.5417, 0.4375, 0.25, 0.5, 0.3125, 0.5, 0.3125, 0.5625, 0.25, 0.5625, 0.25, 0.5625, 0.3125, 0.5625, 0.3125, 0.625, 0.25, 0.625, 0.25, 0.625, 0.3125, 0.625, 0.3125, 0.6875, 0.25, 0.6875, 0.1875, 0.5, 0.25, 0.5, 0.25, 0.5625, 0.1875, 0.5625, 0.1875, 0.5625, 0.25, 0.5625, 0.25, 0.625, 0.1875, 0.625, 0.1875, 0.625, 0.25, 0.625, 0.25, 0.6875, 0.1875, 0.6875, 0.125, 0.5, 0.1875, 0.5, 0.1875, 0.5625, 0.125, 0.5625, 0.125, 0.5625, 0.1875, 0.5625, 0.1875, 0.625, 0.125, 0.625, 0.125, 0.625, 0.1875, 0.625, 0.1875, 0.6875, 0.125, 0.6875, 0.75, 0.5, 0.8125, 0.5, 0.8125, 0.5625, 0.75, 0.5625, 0.75, 0.5625, 0.8125, 0.5625, 0.8125, 0.625, 0.75, 0.625, 0.75, 0.625, 0.8125, 0.625, 0.8125, 0.6875, 0.75, 0.6875, 0.6875, 0.5, 0.75, 0.5, 0.75, 0.5625, 0.6875, 0.5625, 0.6875, 0.5625, 0.75, 0.5625, 0.75, 0.625, 0.6875, 0.625, 0.6875, 0.625, 0.75, 0.625, 0.75, 0.6875, 0.6875, 0.6875, 0.625, 0.5, 0.6875, 0.5, 0.6875, 0.5625, 0.625, 0.5625, 0.625, 0.5625, 0.6875, 0.5625, 0.6875, 0.625, 0.625, 0.625, 0.625, 0.625, 0.6875, 0.625, 0.6875, 0.6875, 0.625, 0.6875, 0.8125, 0.5, 0.875, 0.5, 0.875, 0.5625, 0.8125, 0.5625, 0.8125, 0.5625, 0.875, 0.5625, 0.875, 0.625, 0.8125, 0.625, 0.8125, 0.625, 0.875, 0.625, 0.875, 0.6875, 0.8125, 0.6875, 0.3125, 0.5, 0.375, 0.5, 0.375, 0.5625, 0.3125, 0.5625, 0.3125, 0.5625, 0.375, 0.5625, 0.375, 0.625, 0.3125, 0.625, 0.3125, 0.625, 0.375, 0.625, 0.375, 0.6875, 0.3125, 0.6875, 0.5417, 0.5, 0.625, 0.5, 0.625, 0.5625, 0.5417, 0.5625, 0.5417, 0.5625, 0.625, 0.5625, 0.625, 0.625, 0.5417, 0.625, 0.5417, 0.625, 0.625, 0.625, 0.625, 0.6875, 0.5417, 0.6875, 0.5417, 0.0, 0.625, 0.0, 0.625, 0.0625, 0.5417, 0.0625, 0.5417, 0.0625, 0.625, 0.0625, 0.625, 0.125, 0.5417, 0.125, 0.5417, 0.125, 0.625, 0.125, 0.625, 0.1875, 0.5417, 0.1875, 0.375, 0.125, 0.4583, 0.125, 0.4583, 0.1875, 0.375, 0.1875, 0.5, 0.125, 0.5417, 0.125, 0.5417, 0.1875, 0.5, 0.1875, 0.375, 0.0625, 0.4583, 0.0625, 0.4583, 0.125, 0.375, 0.125, 0.5, 0.0625, 0.5417, 0.0625, 0.5417, 0.125, 0.5, 0.125, 0.375, 0.0, 0.4583, 0.0, 0.4583, 0.0625, 0.375, 0.0625, 0.5, 0.0, 0.5417, 0.0, 0.5417, 0.0625, 0.5, 0.0625, 0.375, 0.625, 0.4583, 0.625, 0.4583, 0.6875, 0.375, 0.6875, 0.5, 0.625, 0.5417, 0.625, 0.5417, 0.6875, 0.5, 0.6875, 0.375, 0.5625, 0.4583, 0.5625, 0.4583, 0.625, 0.375, 0.625, 0.5, 0.5625, 0.5417, 0.5625, 0.5417, 0.625, 0.5, 0.625, 0.375, 0.5, 0.4583, 0.5, 0.4583, 0.5625, 0.375, 0.5625, 0.5, 0.5, 0.5417, 0.5, 0.5417, 0.5625, 0.5, 0.5625, 0.375, 0.375, 0.4583, 0.375, 0.4583, 0.4375, 0.375, 0.4375, 0.5, 0.375, 0.5417, 0.375, 0.5417, 0.4375, 0.5, 0.4375, 0.375, 0.3125, 0.4583, 0.3125, 0.4583, 0.375, 0.375, 0.375, 0.5, 0.3125, 0.5417, 0.3125, 0.5417, 0.375, 0.5, 0.375, 0.375, 0.25, 0.4583, 0.25, 0.4583, 0.3125, 0.375, 0.3125, 0.5, 0.25, 0.5417, 0.25, 0.5417, 0.3125, 0.5, 0.3125, 0.375, 0.875, 0.4583, 0.875, 0.4583, 0.9375, 0.375, 0.9375, 0.5, 0.875, 0.5417, 0.875, 0.5417, 0.9375, 0.5, 0.9375, 0.375, 0.8125, 0.4583, 0.8125, 0.4583, 0.875, 0.375, 0.875, 0.5, 0.8125, 0.5417, 0.8125, 0.5417, 0.875, 0.5, 0.875, 0.375, 0.75, 0.4583, 0.75, 0.4583, 0.8125, 0.375, 0.8125, 0.5, 0.75, 0.5417, 0.75, 0.5417, 0.8125, 0.5, 0.8125, 0.375, 0.9375, 0.4583, 0.9375, 0.4583, 1.0, 0.375, 1.0, 0.5, 0.9375, 0.5417, 0.9375, 0.5417, 1.0, 0.5, 1.0, 0.375, 0.6875, 0.4583, 0.6875, 0.4583, 0.75, 0.375, 0.75, 0.5, 0.6875, 0.5417, 0.6875, 0.5417, 0.75, 0.5, 0.75, 0.375, 0.4375, 0.4583, 0.4375, 0.4583, 0.5, 0.375, 0.5, 0.5, 0.4375, 0.5417, 0.4375, 0.5417, 0.5, 0.5, 0.5, 0.375, 0.1875, 0.4583, 0.1875, 0.4583, 0.25, 0.375, 0.25, 0.5, 0.1875, 0.5417, 0.1875, 0.5417, 0.25, 0.5, 0.25, 0.4583, 0.1875, 0.5, 0.1875, 0.5, 0.25, 0.4583, 0.25, 0.4583, 0.4375, 0.5, 0.4375, 0.5, 0.5, 0.4583, 0.5, 0.4583, 0.6875, 0.5, 0.6875, 0.5, 0.75, 0.4583, 0.75, 0.4583, 0.9375, 0.5, 0.9375, 0.5, 1.0, 0.4583, 1.0, 0.4583, 0.75, 0.5, 0.75, 0.5, 0.8125, 0.4583, 0.8125, 0.4583, 0.8125, 0.5, 0.8125, 0.5, 0.875, 0.4583, 0.875, 0.4583, 0.875, 0.5, 0.875, 0.5, 0.9375, 0.4583, 0.9375, 0.4583, 0.25, 0.5, 0.25, 0.5, 0.3125, 0.4583, 0.3125, 0.4583, 0.3125, 0.5, 0.3125, 0.5, 0.375, 0.4583, 0.375, 0.4583, 0.375, 0.5, 0.375, 0.5, 0.4375, 0.4583, 0.4375, 0.4583, 0.5, 0.5, 0.5, 0.5, 0.5625, 0.4583, 0.5625, 0.4583, 0.5625, 0.5, 0.5625, 0.5, 0.625, 0.4583, 0.625, 0.4583, 0.625, 0.5, 0.625, 0.5, 0.6875, 0.4583, 0.6875, 0.4583, 0.0, 0.5, 0.0, 0.5, 0.0625, 0.4583, 0.0625, 0.4583, 0.0625, 0.5, 0.0625, 0.5, 0.125, 0.4583, 0.125, 0.4583, 0.125, 0.5, 0.125, 0.5, 0.1875, 0.4583, 0.1875])
me_cube_003.materials.append(mat_material_010)
me_cube_003.update()
me_cube_004 = bpy.data.meshes.new('Cube.004')
me_cube_004.from_pydata([(4.034, -1.724, 16.92), (4.015, 1.848, 16.92), (4.034, -1.724, 14.1), (4.015, 1.848, 14.1), (12.06, -1.666, 16.92), (12.04, 1.906, 16.92), (12.06, -1.666, 14.1), (12.04, 1.906, 14.1)], [], [(3, 1, 5, 7), (6, 7, 5, 4), (0, 2, 6, 4), (1, 0, 4, 5), (2, 3, 7, 6)])
_uv = me_cube_004.uv_layers.new(name='UVMap')
_uv.uv.foreach_set('vector', [0.4143, 0.574, 0.4217, 0.574, 0.4217, 0.574, 0.4143, 0.574, 0.316, 0.5889, 0.4143, 0.574, 0.4217, 0.574, 0.305, 0.5684, 0.305, 0.5684, 0.316, 0.5889, 0.316, 0.5889, 0.305, 0.5684, 0.4217, 0.574, 0.305, 0.5684, 0.305, 0.5684, 0.4217, 0.574, 0.316, 0.5889, 0.4143, 0.574, 0.4143, 0.574, 0.316, 0.5889])
me_cube_004.materials.append(mat_material)
me_cube_004.use_mirror_vertex_groups = False
me_cube_004.update()
me_cube_006 = bpy.data.meshes.new('Cube.006')
me_cube_006.from_pydata([(4.034, -1.724, 16.92), (4.015, 1.848, 16.92), (4.034, -1.724, 14.1), (4.015, 1.848, 14.1), (12.06, -1.666, 16.92), (12.04, 1.906, 16.92), (12.06, -1.666, 14.1), (12.04, 1.906, 14.1)], [], [(3, 1, 5, 7), (6, 7, 5, 4), (0, 2, 6, 4), (1, 0, 4, 5), (2, 3, 7, 6)])
_uv = me_cube_006.uv_layers.new(name='UVMap')
_uv.uv.foreach_set('vector', [0.4143, 0.574, 0.4217, 0.574, 0.4217, 0.574, 0.4143, 0.574, 0.316, 0.5889, 0.4143, 0.574, 0.4217, 0.574, 0.305, 0.5684, 0.305, 0.5684, 0.316, 0.5889, 0.316, 0.5889, 0.305, 0.5684, 0.4217, 0.574, 0.305, 0.5684, 0.305, 0.5684, 0.4217, 0.574, 0.316, 0.5889, 0.4143, 0.574, 0.4143, 0.574, 0.316, 0.5889])
me_cube_006.materials.append(mat_material)
me_cube_006.use_mirror_vertex_groups = False
me_cube_006.update()
me_cube_007 = bpy.data.meshes.new('Cube.007')
me_cube_007.from_pydata([(-0.5854, -0.5821, -0.9295), (-0.5854, -0.5821, 0.4535), (-0.5759, 0.6114, -0.4709), (-0.5854, 0.5853, 0.6148), (0.582, -0.5821, -0.5837), (0.8279, -1.05, 0.4581), (0.7884, 0.5127, -0.7665), (0.582, 0.5853, 0.5069), (0.4965, 0.7062, -0.7665), (-0.001734, 0.7788, -0.5837), (-0.2841, 0.8049, -0.4709), (-0.2936, 0.7788, 0.5102), (-0.001734, 0.7788, 0.5102), (0.2901, 0.7788, 0.5837), (-0.2519, -0.7701, -0.986), (0.03996, -0.7701, -0.646), (0.3318, -0.7701, -0.7581), (0.2901, -0.757, 0.5837), (-0.001734, -0.757, 0.5837), (-0.2936, -0.757, 0.5837), (-0.7924, 0.4187, -0.6634), (-0.7924, 0.1268, -0.6634), (-0.7924, -0.165, -0.6634), (-0.8141, -0.2903, 0.5837), (-0.8141, 0.001591, 0.5837), (-0.8141, 0.2934, 0.5837), (0.806, -0.2356, -0.9553), (0.7904, 0.001591, -0.5837), (0.9968, 0.2209, -0.7665), (0.7904, 0.2934, 0.4492), (0.7904, 0.001591, 0.4492), (0.7904, -0.2903, 0.5837), (0.2901, 0.2934, 0.6562), (0.2901, 0.001591, 0.6562), (0.2901, -0.2903, 0.6605), (-0.001734, 0.2934, 0.6603), (-0.001734, 0.001591, 0.6779), (-0.001734, -0.2903, 0.6605), (-0.2936, 0.2934, 0.6603), (-0.2936, 0.001591, 0.6605), (-0.2936, -0.2903, 0.5837), (-0.4096, 0.4892, -0.7161), (-0.3879, 0.3226, -0.7958), (-0.3679, -0.1075, -0.7726), (-0.008242, 0.4522, -0.9216), (-0.008242, 0.1603, -0.9216), (-0.008242, -0.1315, -0.9216), (0.2901, 0.2934, -1.063), (0.2836, 0.1603, -1.075), (0.2836, -0.1315, -0.9216), (-1.0, -1.0, -0.3333), (-1.0, -1.0, 0.3333), (-1.0, 1.0, 0.3333), (-1.0, 1.0, -0.3333), (1.0, 1.0, 0.3333), (0.6913, 1.0, -0.3333), (1.197, -1.328, 0.1738), (1.197, -1.328, -0.4929), (0.5, -1.3, 0.3333), (0.5, -1.3, -0.3333), (0.03292, -1.579, 0.2349), (0.03292, -1.579, -0.4318), (-0.5, -1.3, 0.3333), (-0.5, -1.3, -0.3333), (-0.5, 1.572, -0.3333), (0.0, 1.332, 0.3333), (0.0, 1.332, -0.3333), (0.5, 1.332, 0.3333), (0.5, 1.332, -0.3333), (1.357, 0.5, 0.3333), (1.357, 0.5, -0.3333), (1.357, 0.0, 0.3333), (1.357, 0.0, -0.3333), (1.368, -0.554, 0.08049), (1.651, -0.554, -0.5862), (-1.392, -0.5, 0.3333), (-1.392, -0.5, -0.3333), (-1.392, 0.0, 0.3333), (-1.392, 0.0, -0.3333), (-1.392, 0.5, 0.3333), (-1.392, 0.5, -0.3333), (-1.05, -1.05, -2.393e-08), (-1.05, 1.05, -2.393e-08), (0.7418, 1.05, -2.393e-08), (1.248, -1.378, -0.1596), (0.5254, -1.365, -2.393e-08), (0.03324, -1.644, -0.09845), (-0.5248, -1.365, -2.393e-08), (-0.5248, 1.638, -2.393e-08), (0.08355, 1.542, 0.02199), (0.5254, 1.398, -2.393e-08), (1.426, 0.5248, -2.393e-08), (1.426, -0.0002996, -2.393e-08), (1.719, -0.5794, -0.2528), (-1.461, -0.5254, -2.393e-08), (-1.461, -0.0002996, -2.393e-08), (-1.461, 0.5248, -2.393e-08), (-0.5, 1.332, 0.4501)], [], [(79, 25, 3, 52), (67, 13, 7, 54), (73, 31, 5, 56), (62, 19, 1, 51), (49, 26, 4, 16), (40, 23, 1, 19), (31, 34, 17, 5), (34, 37, 18, 17), (37, 40, 19, 18), (22, 43, 14, 0), (43, 46, 15, 14), (46, 49, 16, 15), (56, 5, 17, 58), (58, 17, 18, 60), (60, 18, 19, 62), (52, 3, 11, 97), (97, 11, 12, 65), (65, 12, 13, 67), (9, 8, 47, 44), (44, 47, 48, 45), (45, 48, 49, 46), (10, 9, 44, 41), (41, 44, 45, 42), (42, 45, 46, 43), (2, 10, 41, 20), (20, 41, 42, 21), (21, 42, 43, 22), (12, 11, 38, 35), (35, 38, 39, 36), (36, 39, 40, 37), (13, 12, 35, 32), (32, 35, 36, 33), (33, 36, 37, 34), (7, 13, 32, 29), (29, 32, 33, 30), (30, 33, 34, 31), (11, 3, 25, 38), (38, 25, 24, 39), (39, 24, 23, 40), (8, 6, 28, 47), (47, 28, 27, 48), (48, 27, 26, 49), (54, 7, 29, 69), (69, 29, 30, 71), (71, 30, 31, 73), (51, 1, 23, 75), (75, 23, 24, 77), (77, 24, 25, 79), (21, 78, 80, 20), (95, 77, 79, 96), (22, 76, 78, 21), (94, 75, 77, 95), (0, 50, 76, 22), (81, 51, 75, 94), (27, 72, 74, 26), (92, 71, 73, 93), (28, 70, 72, 27), (91, 69, 71, 92), (6, 55, 70, 28), (83, 54, 69, 91), (9, 66, 68, 8), (89, 65, 67, 90), (10, 64, 66, 9), (88, 97, 65, 89), (2, 53, 64, 10), (82, 52, 97, 88), (15, 61, 63, 14), (86, 60, 62, 87), (16, 59, 61, 15), (85, 58, 60, 86), (4, 57, 59, 16), (84, 56, 58, 85), (14, 63, 50, 0), (87, 62, 51, 81), (26, 74, 57, 4), (93, 73, 56, 84), (8, 68, 55, 6), (90, 67, 54, 83), (20, 80, 53, 2), (96, 79, 52, 82), (80, 96, 82, 53), (68, 90, 83, 55), (74, 93, 84, 57), (63, 87, 81, 50), (57, 84, 85, 59), (59, 85, 86, 61), (61, 86, 87, 63), (53, 82, 88, 64), (64, 88, 89, 66), (66, 89, 90, 68), (55, 83, 91, 70), (70, 91, 92, 72), (72, 92, 93, 74), (50, 81, 94, 76), (76, 94, 95, 78), (78, 95, 96, 80)])
_uv = me_cube_007.uv_layers.new(name='UVMap')
_uv.uv.foreach_set('vector', [0.5417, 0.1875, 0.625, 0.1875, 0.625, 0.25, 0.5417, 0.25, 0.5417, 0.4375, 0.625, 0.4375, 0.625, 0.5, 0.5417, 0.5, 0.5417, 0.6875, 0.625, 0.6875, 0.625, 0.75, 0.5417, 0.75, 0.5417, 0.9375, 0.625, 0.9375, 0.625, 1.0, 0.5417, 1.0, 0.3125, 0.6875, 0.375, 0.6875, 0.375, 0.75, 0.3125, 0.75, 0.8125, 0.6875, 0.875, 0.6875, 0.875, 0.75, 0.8125, 0.75, 0.625, 0.6875, 0.6875, 0.6875, 0.6875, 0.75, 0.625, 0.75, 0.6875, 0.6875, 0.75, 0.6875, 0.75, 0.75, 0.6875, 0.75, 0.75, 0.6875, 0.8125, 0.6875, 0.8125, 0.75, 0.75, 0.75, 0.125, 0.6875, 0.1875, 0.6875, 0.1875, 0.75, 0.125, 0.75, 0.1875, 0.6875, 0.25, 0.6875, 0.25, 0.75, 0.1875, 0.75, 0.25, 0.6875, 0.3125, 0.6875, 0.3125, 0.75, 0.25, 0.75, 0.5417, 0.75, 0.625, 0.75, 0.625, 0.8125, 0.5417, 0.8125, 0.5417, 0.8125, 0.625, 0.8125, 0.625, 0.875, 0.5417, 0.875, 0.5417, 0.875, 0.625, 0.875, 0.625, 0.9375, 0.5417, 0.9375, 0.5417, 0.25, 0.625, 0.25, 0.625, 0.3125, 0.5417, 0.3125, 0.5417, 0.3125, 0.625, 0.3125, 0.625, 0.375, 0.5417, 0.375, 0.5417, 0.375, 0.625, 0.375, 0.625, 0.4375, 0.5417, 0.4375, 0.25, 0.5, 0.3125, 0.5, 0.3125, 0.5625, 0.25, 0.5625, 0.25, 0.5625, 0.3125, 0.5625, 0.3125, 0.625, 0.25, 0.625, 0.25, 0.625, 0.3125, 0.625, 0.3125, 0.6875, 0.25, 0.6875, 0.1875, 0.5, 0.25, 0.5, 0.25, 0.5625, 0.1875, 0.5625, 0.1875, 0.5625, 0.25, 0.5625, 0.25, 0.625, 0.1875, 0.625, 0.1875, 0.625, 0.25, 0.625, 0.25, 0.6875, 0.1875, 0.6875, 0.125, 0.5, 0.1875, 0.5, 0.1875, 0.5625, 0.125, 0.5625, 0.125, 0.5625, 0.1875, 0.5625, 0.1875, 0.625, 0.125, 0.625, 0.125, 0.625, 0.1875, 0.625, 0.1875, 0.6875, 0.125, 0.6875, 0.75, 0.5, 0.8125, 0.5, 0.8125, 0.5625, 0.75, 0.5625, 0.75, 0.5625, 0.8125, 0.5625, 0.8125, 0.625, 0.75, 0.625, 0.75, 0.625, 0.8125, 0.625, 0.8125, 0.6875, 0.75, 0.6875, 0.6875, 0.5, 0.75, 0.5, 0.75, 0.5625, 0.6875, 0.5625, 0.6875, 0.5625, 0.75, 0.5625, 0.75, 0.625, 0.6875, 0.625, 0.6875, 0.625, 0.75, 0.625, 0.75, 0.6875, 0.6875, 0.6875, 0.625, 0.5, 0.6875, 0.5, 0.6875, 0.5625, 0.625, 0.5625, 0.625, 0.5625, 0.6875, 0.5625, 0.6875, 0.625, 0.625, 0.625, 0.625, 0.625, 0.6875, 0.625, 0.6875, 0.6875, 0.625, 0.6875, 0.8125, 0.5, 0.875, 0.5, 0.875, 0.5625, 0.8125, 0.5625, 0.8125, 0.5625, 0.875, 0.5625, 0.875, 0.625, 0.8125, 0.625, 0.8125, 0.625, 0.875, 0.625, 0.875, 0.6875, 0.8125, 0.6875, 0.3125, 0.5, 0.375, 0.5, 0.375, 0.5625, 0.3125, 0.5625, 0.3125, 0.5625, 0.375, 0.5625, 0.375, 0.625, 0.3125, 0.625, 0.3125, 0.625, 0.375, 0.625, 0.375, 0.6875, 0.3125, 0.6875, 0.5417, 0.5, 0.625, 0.5, 0.625, 0.5625, 0.5417, 0.5625, 0.5417, 0.5625, 0.625, 0.5625, 0.625, 0.625, 0.5417, 0.625, 0.5417, 0.625, 0.625, 0.625, 0.625, 0.6875, 0.5417, 0.6875, 0.5417, 0.0, 0.625, 0.0, 0.625, 0.0625, 0.5417, 0.0625, 0.5417, 0.0625, 0.625, 0.0625, 0.625, 0.125, 0.5417, 0.125, 0.5417, 0.125, 0.625, 0.125, 0.625, 0.1875, 0.5417, 0.1875, 0.375, 0.125, 0.4583, 0.125, 0.4583, 0.1875, 0.375, 0.1875, 0.5, 0.125, 0.5417, 0.125, 0.5417, 0.1875, 0.5, 0.1875, 0.375, 0.0625, 0.4583, 0.0625, 0.4583, 0.125, 0.375, 0.125, 0.5, 0.0625, 0.5417, 0.0625, 0.5417, 0.125, 0.5, 0.125, 0.375, 0.0, 0.4583, 0.0, 0.4583, 0.0625, 0.375, 0.0625, 0.5, 0.0, 0.5417, 0.0, 0.5417, 0.0625, 0.5, 0.0625, 0.375, 0.625, 0.4583, 0.625, 0.4583, 0.6875, 0.375, 0.6875, 0.5, 0.625, 0.5417, 0.625, 0.5417, 0.6875, 0.5, 0.6875, 0.375, 0.5625, 0.4583, 0.5625, 0.4583, 0.625, 0.375, 0.625, 0.5, 0.5625, 0.5417, 0.5625, 0.5417, 0.625, 0.5, 0.625, 0.375, 0.5, 0.4583, 0.5, 0.4583, 0.5625, 0.375, 0.5625, 0.5, 0.5, 0.5417, 0.5, 0.5417, 0.5625, 0.5, 0.5625, 0.375, 0.375, 0.4583, 0.375, 0.4583, 0.4375, 0.375, 0.4375, 0.5, 0.375, 0.5417, 0.375, 0.5417, 0.4375, 0.5, 0.4375, 0.375, 0.3125, 0.4583, 0.3125, 0.4583, 0.375, 0.375, 0.375, 0.5, 0.3125, 0.5417, 0.3125, 0.5417, 0.375, 0.5, 0.375, 0.375, 0.25, 0.4583, 0.25, 0.4583, 0.3125, 0.375, 0.3125, 0.5, 0.25, 0.5417, 0.25, 0.5417, 0.3125, 0.5, 0.3125, 0.375, 0.875, 0.4583, 0.875, 0.4583, 0.9375, 0.375, 0.9375, 0.5, 0.875, 0.5417, 0.875, 0.5417, 0.9375, 0.5, 0.9375, 0.375, 0.8125, 0.4583, 0.8125, 0.4583, 0.875, 0.375, 0.875, 0.5, 0.8125, 0.5417, 0.8125, 0.5417, 0.875, 0.5, 0.875, 0.375, 0.75, 0.4583, 0.75, 0.4583, 0.8125, 0.375, 0.8125, 0.5, 0.75, 0.5417, 0.75, 0.5417, 0.8125, 0.5, 0.8125, 0.375, 0.9375, 0.4583, 0.9375, 0.4583, 1.0, 0.375, 1.0, 0.5, 0.9375, 0.5417, 0.9375, 0.5417, 1.0, 0.5, 1.0, 0.375, 0.6875, 0.4583, 0.6875, 0.4583, 0.75, 0.375, 0.75, 0.5, 0.6875, 0.5417, 0.6875, 0.5417, 0.75, 0.5, 0.75, 0.375, 0.4375, 0.4583, 0.4375, 0.4583, 0.5, 0.375, 0.5, 0.5, 0.4375, 0.5417, 0.4375, 0.5417, 0.5, 0.5, 0.5, 0.375, 0.1875, 0.4583, 0.1875, 0.4583, 0.25, 0.375, 0.25, 0.5, 0.1875, 0.5417, 0.1875, 0.5417, 0.25, 0.5, 0.25, 0.4583, 0.1875, 0.5, 0.1875, 0.5, 0.25, 0.4583, 0.25, 0.4583, 0.4375, 0.5, 0.4375, 0.5, 0.5, 0.4583, 0.5, 0.4583, 0.6875, 0.5, 0.6875, 0.5, 0.75, 0.4583, 0.75, 0.4583, 0.9375, 0.5, 0.9375, 0.5, 1.0, 0.4583, 1.0, 0.4583, 0.75, 0.5, 0.75, 0.5, 0.8125, 0.4583, 0.8125, 0.4583, 0.8125, 0.5, 0.8125, 0.5, 0.875, 0.4583, 0.875, 0.4583, 0.875, 0.5, 0.875, 0.5, 0.9375, 0.4583, 0.9375, 0.4583, 0.25, 0.5, 0.25, 0.5, 0.3125, 0.4583, 0.3125, 0.4583, 0.3125, 0.5, 0.3125, 0.5, 0.375, 0.4583, 0.375, 0.4583, 0.375, 0.5, 0.375, 0.5, 0.4375, 0.4583, 0.4375, 0.4583, 0.5, 0.5, 0.5, 0.5, 0.5625, 0.4583, 0.5625, 0.4583, 0.5625, 0.5, 0.5625, 0.5, 0.625, 0.4583, 0.625, 0.4583, 0.625, 0.5, 0.625, 0.5, 0.6875, 0.4583, 0.6875, 0.4583, 0.0, 0.5, 0.0, 0.5, 0.0625, 0.4583, 0.0625, 0.4583, 0.0625, 0.5, 0.0625, 0.5, 0.125, 0.4583, 0.125, 0.4583, 0.125, 0.5, 0.125, 0.5, 0.1875, 0.4583, 0.1875])
me_cube_007.materials.append(mat_material_010)
me_cube_007.update()
me_cube_008 = bpy.data.meshes.new('Cube.008')
me_cube_008.from_pydata([(4.034, -1.724, 16.92), (4.015, 1.848, 16.92), (4.034, -1.724, 14.1), (4.015, 1.848, 14.1), (12.06, -1.666, 16.92), (12.04, 1.906, 16.92), (12.06, -1.666, 14.1), (12.04, 1.906, 14.1)], [], [(3, 1, 5, 7), (6, 7, 5, 4), (0, 2, 6, 4), (1, 0, 4, 5), (2, 3, 7, 6)])
_uv = me_cube_008.uv_layers.new(name='UVMap')
_uv.uv.foreach_set('vector', [0.4143, 0.574, 0.4217, 0.574, 0.4217, 0.574, 0.4143, 0.574, 0.316, 0.5889, 0.4143, 0.574, 0.4217, 0.574, 0.305, 0.5684, 0.305, 0.5684, 0.316, 0.5889, 0.316, 0.5889, 0.305, 0.5684, 0.4217, 0.574, 0.305, 0.5684, 0.305, 0.5684, 0.4217, 0.574, 0.316, 0.5889, 0.4143, 0.574, 0.4143, 0.574, 0.316, 0.5889])
me_cube_008.materials.append(mat_material)
me_cube_008.use_mirror_vertex_groups = False
me_cube_008.update()
me_cube_017 = bpy.data.meshes.new('Cube.017')
me_cube_017.from_pydata([(-0.5854, -0.5821, -1.176), (-0.5854, -0.5821, 0.4535), (-0.5759, 0.6114, -0.7172), (-0.5854, 0.5853, 0.6148), (0.582, -0.5821, -0.83), (0.8279, -1.05, 0.4581), (0.7884, 0.5127, -1.013), (0.582, 0.5853, 0.5069), (0.4965, 0.7062, -1.013), (-0.001734, 0.7788, -0.83), (-0.2841, 0.8049, -0.7172), (-0.2936, 0.7788, 0.5102), (-0.001734, 0.7788, 0.5102), (0.2901, 0.7788, 0.5837), (-0.2519, -0.7701, -1.232), (0.03996, -0.7701, -0.8923), (0.3318, -0.7701, -1.004), (0.2901, -0.757, 0.5837), (-0.001734, -0.757, 0.5837), (-0.2936, -0.757, 0.5837), (-0.7924, 0.4187, -0.9098), (-0.7924, 0.1268, -0.9098), (-0.7924, -0.165, -0.9098), (-0.8141, -0.2903, 0.5837), (-0.8141, 0.001591, 0.5837), (-0.8141, 0.2934, 0.5837), (0.806, -0.2356, -1.202), (0.7904, 0.001591, -0.83), (0.9968, 0.2209, -1.013), (0.7904, 0.2934, 0.4492), (0.7904, 0.001591, 0.4492), (0.7904, -0.2903, 0.5837), (0.2901, 0.2934, 0.6562), (0.2901, 0.001591, 0.6562), (0.2901, -0.2903, 0.6605), (-0.001734, 0.2934, 0.6603), (-0.001734, 0.001591, 0.6779), (-0.001734, -0.2903, 0.6605), (-0.2936, 0.2934, 0.6603), (-0.2936, 0.001591, 0.6605), (-0.2936, -0.2903, 0.5837), (-0.4096, 0.4892, -0.9624), (-0.3879, 0.3226, -1.042), (-0.3679, -0.1075, -1.019), (-0.008242, 0.4522, -1.168), (-0.008242, 0.1603, -1.168), (-0.008242, -0.1315, -1.168), (0.2901, 0.2934, -1.31), (0.2836, 0.1603, -1.321), (0.2836, -0.1315, -1.168), (-1.0, -1.631, -0.3333), (-1.0, -1.0, 0.3333), (-1.0, 1.0, 0.3333), (-1.0, 1.0, -0.3333), (1.0, 1.0, 0.3333), (0.6913, 1.0, -0.3333), (1.197, -1.328, 0.1738), (1.197, -1.958, -0.4929), (0.5, -1.3, 0.3333), (0.5, -1.93, -0.3333), (0.03292, -1.579, 0.2349), (0.03292, -2.21, -0.4318), (-0.5, -1.3, 0.3333), (-0.5, -1.93, -0.3333), (-0.5, 1.846, -0.3698), (0.0, 1.332, 0.3333), (0.0, 1.606, -0.3698), (0.5, 1.332, 0.3333), (0.5, 1.606, -0.3698), (1.139, 0.5, 0.2178), (1.357, 0.5, -0.3333), (1.357, 0.0, 0.3333), (1.357, 0.0, -0.3333), (1.368, -0.554, 0.08049), (1.651, -0.554, -0.5862), (-1.392, -0.5, 0.3333), (-1.392, -0.5, -0.3333), (-1.392, 0.0, 0.3333), (-1.392, 0.0, -0.3333), (-1.392, 0.5, 0.3333), (-1.392, 0.5, -0.3333), (-1.05, -1.05, -2.393e-08), (-1.05, 1.05, -2.393e-08), (0.7418, 1.394, -2.393e-08), (1.248, -1.825, -0.1596), (0.5254, -1.812, -2.393e-08), (0.03324, -2.091, -0.09845), (-0.5248, -1.812, -2.393e-08), (-0.5248, 1.983, -2.393e-08), (0.08355, 1.887, 0.02199), (0.5254, 1.743, -2.393e-08), (1.426, 0.5248, -2.393e-08), (1.426, -0.0002996, -2.393e-08), (1.825, -0.5794, -0.2528), (-1.461, -0.5254, -2.393e-08), (-1.461, -0.0002996, -2.393e-08), (-1.461, 0.5248, -2.393e-08), (-0.5, 1.332, 0.4501), (-0.7883, 0.806, -0.5467), (0.7397, 0.7568, -0.6943), (0.8902, -1.271, -0.683), (0.4161, -1.351, -0.6901), (0.03643, -1.491, -0.6834), (-0.3762, -1.351, -0.8038), (-0.3922, 1.327, -0.565), (-0.0008654, 1.193, -0.6213), (0.4983, 1.157, -0.7126), (1.177, 0.3607, -0.6943), (1.074, 0.0007939, -0.603), (1.229, -0.3951, -0.9152), (-1.093, -0.3328, -0.6429), (-1.093, 0.06331, -0.6429), (-1.093, 0.4594, -0.6429), (-0.7931, -1.107, -0.7756)], [], [(79, 25, 3, 52), (67, 13, 7, 54), (73, 31, 5, 56), (62, 19, 1, 51), (49, 26, 4, 16), (40, 23, 1, 19), (31, 34, 17, 5), (34, 37, 18, 17), (37, 40, 19, 18), (22, 43, 14, 0), (43, 46, 15, 14), (46, 49, 16, 15), (56, 5, 17, 58), (58, 17, 18, 60), (60, 18, 19, 62), (52, 3, 11, 97), (97, 11, 12, 65), (65, 12, 13, 67), (9, 8, 47, 44), (44, 47, 48, 45), (45, 48, 49, 46), (10, 9, 44, 41), (41, 44, 45, 42), (42, 45, 46, 43), (2, 10, 41, 20), (20, 41, 42, 21), (21, 42, 43, 22), (12, 11, 38, 35), (35, 38, 39, 36), (36, 39, 40, 37), (13, 12, 35, 32), (32, 35, 36, 33), (33, 36, 37, 34), (7, 13, 32, 29), (29, 32, 33, 30), (30, 33, 34, 31), (11, 3, 25, 38), (38, 25, 24, 39), (39, 24, 23, 40), (8, 6, 28, 47), (47, 28, 27, 48), (48, 27, 26, 49), (54, 7, 29, 69), (69, 29, 30, 71), (71, 30, 31, 73), (51, 1, 23, 75), (75, 23, 24, 77), (77, 24, 25, 79), (111, 78, 80, 112), (95, 77, 79, 96), (110, 76, 78, 111), (94, 75, 77, 95), (113, 50, 76, 110), (81, 51, 75, 94), (108, 72, 74, 109), (92, 71, 73, 93), (107, 70, 72, 108), (91, 69, 71, 92), (99, 55, 70, 107), (83, 54, 69, 91), (105, 66, 68, 106), (89, 65, 67, 90), (104, 64, 66, 105), (88, 97, 65, 89), (98, 53, 64, 104), (82, 52, 97, 88), (102, 61, 63, 103), (86, 60, 62, 87), (101, 59, 61, 102), (85, 58, 60, 86), (100, 57, 59, 101), (84, 56, 58, 85), (103, 63, 50, 113), (87, 62, 51, 81), (109, 74, 57, 100), (93, 73, 56, 84), (106, 68, 55, 99), (90, 67, 54, 83), (112, 80, 53, 98), (96, 79, 52, 82), (80, 96, 82, 53), (68, 90, 83, 55), (74, 93, 84, 57), (63, 87, 81, 50), (57, 84, 85, 59), (59, 85, 86, 61), (61, 86, 87, 63), (53, 82, 88, 64), (64, 88, 89, 66), (66, 89, 90, 68), (55, 83, 91, 70), (70, 91, 92, 72), (72, 92, 93, 74), (50, 81, 94, 76), (76, 94, 95, 78), (78, 95, 96, 80), (20, 112, 98, 2), (8, 106, 99, 6), (26, 109, 100, 4), (14, 103, 113, 0), (4, 100, 101, 16), (16, 101, 102, 15), (15, 102, 103, 14), (2, 98, 104, 10), (10, 104, 105, 9), (9, 105, 106, 8), (6, 99, 107, 28), (28, 107, 108, 27), (27, 108, 109, 26), (0, 113, 110, 22), (22, 110, 111, 21), (21, 111, 112, 20)])
_uv = me_cube_017.uv_layers.new(name='UVMap')
_uv.uv.foreach_set('vector', [0.5417, 0.1875, 0.625, 0.1875, 0.625, 0.25, 0.5417, 0.25, 0.5417, 0.4375, 0.625, 0.4375, 0.625, 0.5, 0.5417, 0.5, 0.5417, 0.6875, 0.625, 0.6875, 0.625, 0.75, 0.5417, 0.75, 0.5417, 0.9375, 0.625, 0.9375, 0.625, 1.0, 0.5417, 1.0, 0.3125, 0.6875, 0.375, 0.6875, 0.375, 0.75, 0.3125, 0.75, 0.8125, 0.6875, 0.875, 0.6875, 0.875, 0.75, 0.8125, 0.75, 0.625, 0.6875, 0.6875, 0.6875, 0.6875, 0.75, 0.625, 0.75, 0.6875, 0.6875, 0.75, 0.6875, 0.75, 0.75, 0.6875, 0.75, 0.75, 0.6875, 0.8125, 0.6875, 0.8125, 0.75, 0.75, 0.75, 0.125, 0.6875, 0.1875, 0.6875, 0.1875, 0.75, 0.125, 0.75, 0.1875, 0.6875, 0.25, 0.6875, 0.25, 0.75, 0.1875, 0.75, 0.25, 0.6875, 0.3125, 0.6875, 0.3125, 0.75, 0.25, 0.75, 0.5417, 0.75, 0.625, 0.75, 0.625, 0.8125, 0.5417, 0.8125, 0.5417, 0.8125, 0.625, 0.8125, 0.625, 0.875, 0.5417, 0.875, 0.5417, 0.875, 0.625, 0.875, 0.625, 0.9375, 0.5417, 0.9375, 0.5417, 0.25, 0.625, 0.25, 0.625, 0.3125, 0.5417, 0.3125, 0.5417, 0.3125, 0.625, 0.3125, 0.625, 0.375, 0.5417, 0.375, 0.5417, 0.375, 0.625, 0.375, 0.625, 0.4375, 0.5417, 0.4375, 0.25, 0.5, 0.3125, 0.5, 0.3125, 0.5625, 0.25, 0.5625, 0.25, 0.5625, 0.3125, 0.5625, 0.3125, 0.625, 0.25, 0.625, 0.25, 0.625, 0.3125, 0.625, 0.3125, 0.6875, 0.25, 0.6875, 0.1875, 0.5, 0.25, 0.5, 0.25, 0.5625, 0.1875, 0.5625, 0.1875, 0.5625, 0.25, 0.5625, 0.25, 0.625, 0.1875, 0.625, 0.1875, 0.625, 0.25, 0.625, 0.25, 0.6875, 0.1875, 0.6875, 0.125, 0.5, 0.1875, 0.5, 0.1875, 0.5625, 0.125, 0.5625, 0.125, 0.5625, 0.1875, 0.5625, 0.1875, 0.625, 0.125, 0.625, 0.125, 0.625, 0.1875, 0.625, 0.1875, 0.6875, 0.125, 0.6875, 0.75, 0.5, 0.8125, 0.5, 0.8125, 0.5625, 0.75, 0.5625, 0.75, 0.5625, 0.8125, 0.5625, 0.8125, 0.625, 0.75, 0.625, 0.75, 0.625, 0.8125, 0.625, 0.8125, 0.6875, 0.75, 0.6875, 0.6875, 0.5, 0.75, 0.5, 0.75, 0.5625, 0.6875, 0.5625, 0.6875, 0.5625, 0.75, 0.5625, 0.75, 0.625, 0.6875, 0.625, 0.6875, 0.625, 0.75, 0.625, 0.75, 0.6875, 0.6875, 0.6875, 0.625, 0.5, 0.6875, 0.5, 0.6875, 0.5625, 0.625, 0.5625, 0.625, 0.5625, 0.6875, 0.5625, 0.6875, 0.625, 0.625, 0.625, 0.625, 0.625, 0.6875, 0.625, 0.6875, 0.6875, 0.625, 0.6875, 0.8125, 0.5, 0.875, 0.5, 0.875, 0.5625, 0.8125, 0.5625, 0.8125, 0.5625, 0.875, 0.5625, 0.875, 0.625, 0.8125, 0.625, 0.8125, 0.625, 0.875, 0.625, 0.875, 0.6875, 0.8125, 0.6875, 0.3125, 0.5, 0.375, 0.5, 0.375, 0.5625, 0.3125, 0.5625, 0.3125, 0.5625, 0.375, 0.5625, 0.375, 0.625, 0.3125, 0.625, 0.3125, 0.625, 0.375, 0.625, 0.375, 0.6875, 0.3125, 0.6875, 0.5417, 0.5, 0.625, 0.5, 0.625, 0.5625, 0.5417, 0.5625, 0.5417, 0.5625, 0.625, 0.5625, 0.625, 0.625, 0.5417, 0.625, 0.5417, 0.625, 0.625, 0.625, 0.625, 0.6875, 0.5417, 0.6875, 0.5417, 0.0, 0.625, 0.0, 0.625, 0.0625, 0.5417, 0.0625, 0.5417, 0.0625, 0.625, 0.0625, 0.625, 0.125, 0.5417, 0.125, 0.5417, 0.125, 0.625, 0.125, 0.625, 0.1875, 0.5417, 0.1875, 0.4167, 0.125, 0.4583, 0.125, 0.4583, 0.1875, 0.4167, 0.1875, 0.5, 0.125, 0.5417, 0.125, 0.5417, 0.1875, 0.5, 0.1875, 0.4167, 0.0625, 0.4583, 0.0625, 0.4583, 0.125, 0.4167, 0.125, 0.5, 0.0625, 0.5417, 0.0625, 0.5417, 0.125, 0.5, 0.125, 0.4167, 0.0, 0.4583, 0.0, 0.4583, 0.0625, 0.4167, 0.0625, 0.5, 0.0, 0.5417, 0.0, 0.5417, 0.0625, 0.5, 0.0625, 0.4167, 0.625, 0.4583, 0.625, 0.4583, 0.6875, 0.4167, 0.6875, 0.5, 0.625, 0.5417, 0.625, 0.5417, 0.6875, 0.5, 0.6875, 0.4167, 0.5625, 0.4583, 0.5625, 0.4583, 0.625, 0.4167, 0.625, 0.5, 0.5625, 0.5417, 0.5625, 0.5417, 0.625, 0.5, 0.625, 0.4167, 0.5, 0.4583, 0.5, 0.4583, 0.5625, 0.4167, 0.5625, 0.5, 0.5, 0.5417, 0.5, 0.5417, 0.5625, 0.5, 0.5625, 0.4167, 0.375, 0.4583, 0.375, 0.4583, 0.4375, 0.4167, 0.4375, 0.5, 0.375, 0.5417, 0.375, 0.5417, 0.4375, 0.5, 0.4375, 0.4167, 0.3125, 0.4583, 0.3125, 0.4583, 0.375, 0.4167, 0.375, 0.5, 0.3125, 0.5417, 0.3125, 0.5417, 0.375, 0.5, 0.375, 0.4167, 0.25, 0.4583, 0.25, 0.4583, 0.3125, 0.4167, 0.3125, 0.5, 0.25, 0.5417, 0.25, 0.5417, 0.3125, 0.5, 0.3125, 0.4167, 0.875, 0.4583, 0.875, 0.4583, 0.9375, 0.4167, 0.9375, 0.5, 0.875, 0.5417, 0.875, 0.5417, 0.9375, 0.5, 0.9375, 0.4167, 0.8125, 0.4583, 0.8125, 0.4583, 0.875, 0.4167, 0.875, 0.5, 0.8125, 0.5417, 0.8125, 0.5417, 0.875, 0.5, 0.875, 0.4167, 0.75, 0.4583, 0.75, 0.4583, 0.8125, 0.4167, 0.8125, 0.5, 0.75, 0.5417, 0.75, 0.5417, 0.8125, 0.5, 0.8125, 0.4167, 0.9375, 0.4583, 0.9375, 0.4583, 1.0, 0.4167, 1.0, 0.5, 0.9375, 0.5417, 0.9375, 0.5417, 1.0, 0.5, 1.0, 0.4167, 0.6875, 0.4583, 0.6875, 0.4583, 0.75, 0.4167, 0.75, 0.5, 0.6875, 0.5417, 0.6875, 0.5417, 0.75, 0.5, 0.75, 0.4167, 0.4375, 0.4583, 0.4375, 0.4583, 0.5, 0.4167, 0.5, 0.5, 0.4375, 0.5417, 0.4375, 0.5417, 0.5, 0.5, 0.5, 0.4167, 0.1875, 0.4583, 0.1875, 0.4583, 0.25, 0.4167, 0.25, 0.5, 0.1875, 0.5417, 0.1875, 0.5417, 0.25, 0.5, 0.25, 0.4583, 0.1875, 0.5, 0.1875, 0.5, 0.25, 0.4583, 0.25, 0.4583, 0.4375, 0.5, 0.4375, 0.5, 0.5, 0.4583, 0.5, 0.4583, 0.6875, 0.5, 0.6875, 0.5, 0.75, 0.4583, 0.75, 0.4583, 0.9375, 0.5, 0.9375, 0.5, 1.0, 0.4583, 1.0, 0.4583, 0.75, 0.5, 0.75, 0.5, 0.8125, 0.4583, 0.8125, 0.4583, 0.8125, 0.5, 0.8125, 0.5, 0.875, 0.4583, 0.875, 0.4583, 0.875, 0.5, 0.875, 0.5, 0.9375, 0.4583, 0.9375, 0.4583, 0.25, 0.5, 0.25, 0.5, 0.3125, 0.4583, 0.3125, 0.4583, 0.3125, 0.5, 0.3125, 0.5, 0.375, 0.4583, 0.375, 0.4583, 0.375, 0.5, 0.375, 0.5, 0.4375, 0.4583, 0.4375, 0.4583, 0.5, 0.5, 0.5, 0.5, 0.5625, 0.4583, 0.5625, 0.4583, 0.5625, 0.5, 0.5625, 0.5, 0.625, 0.4583, 0.625, 0.4583, 0.625, 0.5, 0.625, 0.5, 0.6875, 0.4583, 0.6875, 0.4583, 0.0, 0.5, 0.0, 0.5, 0.0625, 0.4583, 0.0625, 0.4583, 0.0625, 0.5, 0.0625, 0.5, 0.125, 0.4583, 0.125, 0.4583, 0.125, 0.5, 0.125, 0.5, 0.1875, 0.4583, 0.1875, 0.375, 0.1875, 0.4167, 0.1875, 0.4167, 0.25, 0.375, 0.25, 0.375, 0.4375, 0.4167, 0.4375, 0.4167, 0.5, 0.375, 0.5, 0.375, 0.6875, 0.4167, 0.6875, 0.4167, 0.75, 0.375, 0.75, 0.375, 0.9375, 0.4167, 0.9375, 0.4167, 1.0, 0.375, 1.0, 0.375, 0.75, 0.4167, 0.75, 0.4167, 0.8125, 0.375, 0.8125, 0.375, 0.8125, 0.4167, 0.8125, 0.4167, 0.875, 0.375, 0.875, 0.375, 0.875, 0.4167, 0.875, 0.4167, 0.9375, 0.375, 0.9375, 0.375, 0.25, 0.4167, 0.25, 0.4167, 0.3125, 0.375, 0.3125, 0.375, 0.3125, 0.4167, 0.3125, 0.4167, 0.375, 0.375, 0.375, 0.375, 0.375, 0.4167, 0.375, 0.4167, 0.4375, 0.375, 0.4375, 0.375, 0.5, 0.4167, 0.5, 0.4167, 0.5625, 0.375, 0.5625, 0.375, 0.5625, 0.4167, 0.5625, 0.4167, 0.625, 0.375, 0.625, 0.375, 0.625, 0.4167, 0.625, 0.4167, 0.6875, 0.375, 0.6875, 0.375, 0.0, 0.4167, 0.0, 0.4167, 0.0625, 0.375, 0.0625, 0.375, 0.0625, 0.4167, 0.0625, 0.4167, 0.125, 0.375, 0.125, 0.375, 0.125, 0.4167, 0.125, 0.4167, 0.1875, 0.375, 0.1875])
me_cube_017.materials.append(mat_material_010)
me_cube_017.update()

# ---- objects
ob_cube = bpy.data.objects.new('Cube', me_cube)
ob_light = bpy.data.objects.new('Light', light_light)
ob_camera = bpy.data.objects.new('Camera', cam_camera)
ob_cube_001 = bpy.data.objects.new('Cube.001', me_cube_009)
ob_cube_002 = bpy.data.objects.new('Cube.002', me_cube_010)
ob_cube_003 = bpy.data.objects.new('Cube.003', me_cube_011)
ob_cube_004 = bpy.data.objects.new('Cube.004', me_cube_012)
ob_cube_005 = bpy.data.objects.new('Cube.005', me_cube_013)
ob_cube_006 = bpy.data.objects.new('Cube.006', me_cube_014)
ob_cube_007 = bpy.data.objects.new('Cube.007', me_cube_015)
ob_cube_008 = bpy.data.objects.new('Cube.008', me_cube_016)
ob_icosphere = bpy.data.objects.new('Icosphere', me_icosphere)
ob_cube_009 = bpy.data.objects.new('Cube.009', me_cube_001)
ob_cube_010 = bpy.data.objects.new('Cube.010', me_cube_002)
ob_cube_011 = bpy.data.objects.new('Cube.011', me_cube_003)
ob_cube_012 = bpy.data.objects.new('Cube.012', me_cube_004)
ob_cube_014 = bpy.data.objects.new('Cube.014', me_cube_006)
ob_cube_015 = bpy.data.objects.new('Cube.015', me_cube_007)
ob_cube_016 = bpy.data.objects.new('Cube.016', me_cube_008)
ob_cube_013 = bpy.data.objects.new('Cube.013', me_cube_017)

# ---- transforms, parenting, visibility, modifiers, constraints
ob_cube.location = (-0.02079, 2.112, 1.155)
ob_cube.scale = (1.114, 1.114, 1.114)
ob_cube.lock_rotations_4d = False
ob_cube.empty_display_type = 'ARROWS'
ob_cube.lineart.crease_threshold = 0.0
ob_light.location = (8.418, 4.194, 12.29)
ob_light.rotation_euler = (0.6503, 0.05522, 1.866)
ob_light.scale = (2.07, 2.07, 2.07)
ob_light.lock_rotations_4d = False
ob_light.empty_display_type = 'ARROWS'
ob_light.color = (0.0, 0.0, 0.0, 0.0)
ob_light.lineart.crease_threshold = 0.0
ob_camera.location = (15.21, -12.23, 10.33)
ob_camera.rotation_euler = (1.109, 0.0, 0.8149)
ob_camera.scale = (2.07, 2.07, 2.07)
ob_camera.lock_rotations_4d = False
ob_camera.empty_display_type = 'ARROWS'
ob_camera.color = (0.0, 0.0, 0.0, 0.0)
ob_camera.display_type = 'WIRE'
ob_camera.lineart.crease_threshold = 0.0
ob_cube_001.parent = ob_cube
ob_cube_001.matrix_parent_inverse = Matrix(((1.858, -0.0, 0.0, -0.0), (-0.0, 1.858, -0.0, 0.0), (0.0, -0.0, 1.858, -0.0), (-0.0, 0.0, -0.0, 1.0)))
ob_cube_001.location = (3.102, 0.0, 38.98)
ob_cube_002.parent = ob_cube
ob_cube_002.matrix_parent_inverse = Matrix(((1.858, -0.0, 0.0, -0.0), (-0.0, 1.858, -0.0, 0.0), (0.0, -0.0, 1.858, -0.0), (-0.0, 0.0, -0.0, 1.0)))
ob_cube_002.location = (-0.01521, -3.002, 38.77)
ob_cube_002.rotation_euler = (0.0, 0.0, -1.571)
ob_cube_003.parent = ob_cube
ob_cube_003.matrix_parent_inverse = Matrix(((1.858, -0.0, 0.0, -0.0), (-0.0, 1.858, -0.0, 0.0), (0.0, -0.0, 1.858, -0.0), (-0.0, 0.0, -0.0, 1.0)))
ob_cube_003.location = (0.01029, 3.033, 38.88)
ob_cube_003.rotation_euler = (0.0, 0.0, 1.571)
ob_cube_004.parent = ob_cube
ob_cube_004.matrix_parent_inverse = Matrix(((1.858, -0.0, 0.0, -0.0), (-0.0, 1.858, -0.0, 0.0), (0.0, -0.0, 1.858, -0.0), (-0.0, 0.0, -0.0, 1.0)))
ob_cube_004.location = (-3.081, -0.03093, 38.86)
ob_cube_004.rotation_euler = (0.0, 0.0, 3.142)
ob_cube_005.parent = ob_cube
ob_cube_005.matrix_parent_inverse = Matrix(((1.858, -0.0, 0.0, -0.0), (-0.0, 1.858, -0.0, 0.0), (0.0, -0.0, 1.858, -0.0), (-0.0, 0.0, -0.0, 1.0)))
ob_cube_005.location = (2.216, 2.19, 38.96)
ob_cube_005.rotation_euler = (0.0, 0.0, 0.7854)
ob_cube_006.parent = ob_cube
ob_cube_006.matrix_parent_inverse = Matrix(((1.858, -0.0, 0.0, -0.0), (-0.0, 1.858, -0.0, 0.0), (0.0, -0.0, 1.858, -0.0), (-0.0, 0.0, -0.0, 1.0)))
ob_cube_006.location = (2.169, -2.247, 38.89)
ob_cube_006.rotation_euler = (0.0, 0.0, -0.7854)
ob_cube_007.parent = ob_cube
ob_cube_007.matrix_parent_inverse = Matrix(((1.858, -0.0, 0.0, -0.0), (-0.0, 1.858, -0.0, 0.0), (0.0, -0.0, 1.858, -0.0), (-0.0, 0.0, -0.0, 1.0)))
ob_cube_007.location = (-2.293, 2.187, 38.97)
ob_cube_007.rotation_euler = (0.0, 0.0, 2.356)
ob_cube_008.parent = ob_cube
ob_cube_008.matrix_parent_inverse = Matrix(((1.858, -0.0, 0.0, -0.0), (-0.0, 1.858, -0.0, 0.0), (0.0, -0.0, 1.858, -0.0), (-0.0, 0.0, -0.0, 1.0)))
ob_cube_008.location = (-2.214, -2.118, 38.78)
ob_cube_008.rotation_euler = (0.0, 0.0, -2.356)
ob_icosphere.parent = ob_cube
ob_icosphere.matrix_parent_inverse = Matrix(((1.858, -0.0, 0.0, -0.0), (-0.0, 1.858, -0.0, 0.0), (0.0, -0.0, 1.858, -0.0), (-0.0, 0.0, -0.0, 1.0)))
ob_icosphere.location = (0.0, 0.0, 54.04)
ob_icosphere.scale = (5.741, 5.741, 5.741)
_m = ob_icosphere.modifiers.new('Decimate', 'DECIMATE')
_m.ratio = 0.8567
ob_cube_009.location = (21.3, 2.168, 18.61)
ob_cube_009.scale = (5.848, 5.848, 5.848)
ob_cube_010.location = (-0.02079, 2.112, 1.155)
ob_cube_010.scale = (1.114, 1.114, 1.114)
ob_cube_010.lock_rotations_4d = False
ob_cube_010.empty_display_type = 'ARROWS'
ob_cube_010.lineart.crease_threshold = 0.0
ob_cube_011.location = (1.43, 23.25, 35.01)
ob_cube_011.rotation_euler = (0.0, 0.0, 1.571)
ob_cube_011.scale = (5.848, 5.848, 5.848)
ob_cube_012.location = (0.05872, 2.078, 17.6)
ob_cube_012.rotation_euler = (0.0, 0.0, 1.571)
ob_cube_012.scale = (1.114, 1.114, 1.114)
ob_cube_012.lock_rotations_4d = False
ob_cube_012.empty_display_type = 'ARROWS'
ob_cube_012.lineart.crease_threshold = 0.0
ob_cube_014.location = (-0.01965, 2.042, 33.68)
ob_cube_014.rotation_euler = (0.0, 0.0, 3.142)
ob_cube_014.scale = (1.114, 1.114, 1.114)
ob_cube_014.lock_rotations_4d = False
ob_cube_014.empty_display_type = 'ARROWS'
ob_cube_014.lineart.crease_threshold = 0.0
ob_cube_015.location = (0.3398, -19.2, 67.05)
ob_cube_015.rotation_euler = (0.0, 0.0, 4.712)
ob_cube_015.scale = (5.848, 5.848, 5.848)
ob_cube_016.location = (0.1156, 2.257, 49.82)
ob_cube_016.rotation_euler = (0.0, 0.0, 4.712)
ob_cube_016.scale = (1.114, 1.114, 1.114)
ob_cube_016.lock_rotations_4d = False
ob_cube_016.empty_display_type = 'ARROWS'
ob_cube_016.lineart.crease_threshold = 0.0
ob_cube_013.location = (-21.03, 2.67, 51.21)
ob_cube_013.rotation_euler = (0.0, 0.0, 3.142)
ob_cube_013.scale = (5.848, 5.848, 5.848)

# ---- collection membership
col_collection.objects.link(ob_cube)
col_collection.objects.link(ob_light)
col_collection.objects.link(ob_camera)
col_collection.objects.link(ob_cube_001)
col_collection.objects.link(ob_cube_002)
col_collection.objects.link(ob_cube_003)
col_collection.objects.link(ob_cube_004)
col_collection.objects.link(ob_cube_005)
col_collection.objects.link(ob_cube_006)
col_collection.objects.link(ob_cube_007)
col_collection.objects.link(ob_cube_008)
col_collection.objects.link(ob_icosphere)
col_collection.objects.link(ob_cube_009)
col_collection.objects.link(ob_cube_010)
col_collection.objects.link(ob_cube_011)
col_collection.objects.link(ob_cube_012)
col_collection.objects.link(ob_cube_014)
col_collection.objects.link(ob_cube_015)
col_collection.objects.link(ob_cube_016)
col_collection.objects.link(ob_cube_013)

# ---- scene / render settings (as saved in the file)
scene.camera = ob_camera
scene.frame_start = 1; scene.frame_end = 250; scene.frame_set(1)
scene.render.engine = 'BLENDER_EEVEE_NEXT'
scene.cycles.sampling_pattern = 'TABULATED_SOBOL'
scene.view_settings.view_transform = 'Filmic'
bpy.context.view_layer.update()
